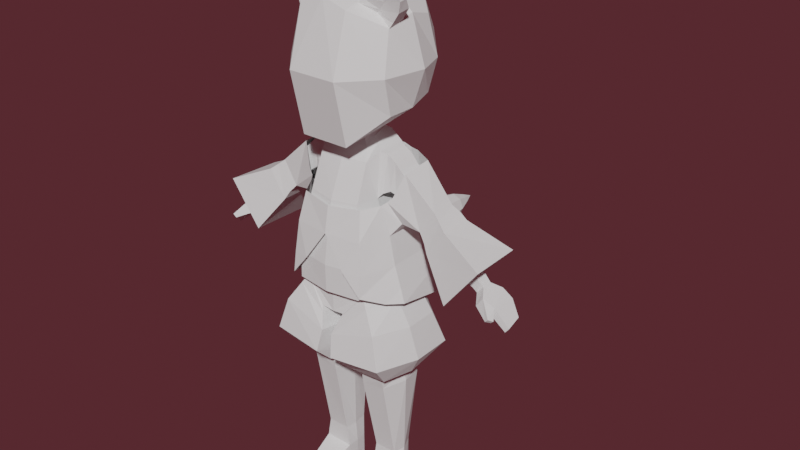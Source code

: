# Source: born_practice_set.blend  (saved by Blender 2.91.10; exported with 4.5.12 LTS)
import bpy
from mathutils import Matrix  # noqa: F401  (used for matrix-valued properties, if any)

bpy.ops.wm.read_factory_settings(use_empty=True)
scene = bpy.context.scene
scene.name = 'Scene'

# ---- collections
col_collection = bpy.data.collections.new('Collection'); scene.collection.children.link(col_collection)

# ---- world
world_world = bpy.data.worlds.new('World'); scene.world = world_world
world_world.use_nodes = True; world_world.node_tree.nodes.clear()
_N = world_world.node_tree.nodes; _L = world_world.node_tree.links
n0 = _N.new('ShaderNodeOutputWorld'); n0.name = 'World Output'; n0.location = (300, 300)
n1 = _N.new('ShaderNodeBackground'); n1.name = 'Background'; n1.location = (10, 300)
n1.inputs[0].default_value = (0.5489, 0.1439, 0.1825, 1.0)
n1.inputs[1].default_value = 0.14
_L.new(n1.outputs[0], n0.inputs[0])
n0.is_active_output = True
world_world.color = (0.05088, 0.05088, 0.05088)
world_world.use_sun_shadow = False
world_world.sun_shadow_jitter_overblur = 0.0

# ---- meshes
me_cube = bpy.data.meshes.new('Cube')
me_cube.from_pydata([(0.1483, -1.184, -0.1541), (0.07135, -1.107, -0.3102), (0.07135, -1.45, -0.2943), (0.1425, -1.404, -0.1498), (0.09169, -1.168, 0.2187), (0.1483, -1.207, 0.1378), (0.1425, -1.408, 0.1466), (0.08714, -1.443, 0.2441), (0.07135, -1.287, -0.39), (0.1551, -1.288, -0.211), (0.1561, -1.293, 0.1914), (0.09012, -1.34, 0.3257), (0.1483, -1.184, 0.01579), (0.1482, -1.426, 0.01009), (0.1859, -1.292, 0.01579), (0.07924, -1.492, 0.006835), (0.07997, -1.129, -0.02395), (0.04722, -1.127, -0.02894), (0.03827, -1.124, -0.09189), (0.03375, -1.143, 0.05426), (0.1081, -1.064, -0.08387), (0.04022, -1.089, -0.01113), (0.03205, -1.08, -0.07983), (0.03414, -1.097, 0.06541), (0.1437, -0.6866, -0.1118), (0.1019, -0.6839, -0.3122), (0.1064, -0.6959, 0.1999), (0.0544, -1.045, 0.1459), (0.07487, -1.046, -0.1708), (0.111, -0.854, -0.09804), (0.08002, -0.8513, 0.1569), (0.08976, -0.855, -0.2909), (0.06778, -0.9601, 0.1539), (0.07853, -0.9438, -0.2519), (0.1029, -0.956, -0.1092), (0.04981, -1.092, 0.09073), (0.1065, -1.067, 0.05143), (0.09287, -0.9651, 0.03849), (0.1397, -0.6878, 0.1048), (0.105, -0.8536, 0.07694), (0.1542, -1.029, -0.08811), (0.1381, -0.9603, -0.09103), (0.1541, -1.03, 0.04548), (0.1302, -0.9671, 0.04624), (0.4063, -0.7822, -0.05249), (0.3885, -0.76, -0.05704), (0.4066, -0.7821, 0.006559), (0.387, -0.7621, 0.00542), (0.2671, -0.8547, 0.02927), (0.2263, -0.8981, 0.04222), (0.2269, -0.8965, -0.07477), (0.2689, -0.8523, -0.07548), (0.2499, -0.9357, -0.07024), (0.3021, -0.9025, -0.06773), (0.304, -0.9014, 0.03009), (0.2506, -0.9387, 0.03825), (0.4899, -0.6924, -0.05697), (0.4798, -0.6798, -0.06115), (0.4838, -0.7007, 0.04328), (0.4719, -0.6903, 0.04251), (0.4238, -0.766, -0.1039), (0.4285, -0.7638, 0.05609), (0.4082, -0.7409, 0.04974), (0.405, -0.7395, -0.1086), (0.1288, -0.7653, -0.09344), (0.09501, -0.7722, 0.1741), (0.09817, -0.7646, -0.3135), (0.1214, -0.767, 0.08799), (0.277, -0.92, -0.06879), (0.2767, -0.9188, 0.03025), (0.2464, -0.8813, 0.03289), (0.2471, -0.8727, -0.0723), (0.1174, -0.9728, 0.04384), (0.1246, -0.9671, -0.101), (0.134, -1.049, -0.08666), (0.1336, -1.051, 0.05003), (0.3827, -0.8076, 0.009427), (0.3582, -0.7813, 0.01212), (0.3838, -0.8061, -0.06172), (0.3613, -0.7774, -0.06288), (0.395, -0.7923, 0.01014), (0.3951, -0.7921, -0.05793), (0.3728, -0.7732, 0.0128), (0.3748, -0.7707, -0.05891), (0.05777, -0.495, 0.2156), (0.1526, -0.4952, 0.2341), (0.1302, -0.6868, -0.09295), (0.09721, -0.6836, -0.265), (0.1271, -0.6877, 0.07789), (0.1022, -0.6886, 0.1505), (0.01664, -0.6055, -0.09516), (0.03638, -0.6141, -0.2927), (0.01717, -0.5907, 0.04511), (0.05098, -0.6171, 0.1621), (0.1798, -0.5019, -0.3526), (0.2161, -0.4925, -0.09027), (0.2092, -0.4882, 0.1646), (0.005474, -0.4873, 0.04043), (0.02531, -0.4899, -0.3751), (0.006631, -0.4898, -0.1039), (0.1606, -0.4367, -0.2474), (0.186, -0.4386, -0.07219), (0.1662, -0.4473, 0.08874), (0.1382, -0.4532, 0.167), (0.05878, -0.4671, 0.164), (0.02889, -0.4396, 0.06789), (0.03085, -0.4296, -0.2509), (0.01401, -0.434, -0.08129), (0.009166, -0.5456, 0.04826), (0.06504, -0.5588, 0.19), (0.1829, -0.5831, 0.1117), (0.1413, -0.5772, 0.1904), (0.006399, -0.5443, -0.1073), (0.1882, -0.5856, -0.09645), (0.01638, -0.5546, -0.3451), (0.1535, -0.5959, -0.3244), (0.1247, -0.1296, -0.07817), (0.1319, -0.1296, -0.004152), (0.1148, -0.1316, 0.07605), (0.05781, -0.1333, 0.07104), (0.05812, -0.1313, -0.08072), (0.05316, -0.1313, -0.01031), (0.0546, -0.4194, -0.188), (0.1257, -0.4194, -0.1853), (0.1339, -0.4267, 0.07178), (0.06057, -0.4277, 0.07303), (0.1439, -0.4282, -0.03801), (0.04253, -0.4224, -0.04443), (0.1357, -0.0009557, -0.0673), (0.1345, -0.0009557, -0.003791), (0.1178, -0.0009557, 0.06608), (0.05382, -0.0009557, 0.06114), (0.04863, -0.0009557, -0.06979), (0.04879, -0.0009557, -0.009885), (0.04863, -0.06798, -0.08029), (0.1357, -0.06798, -0.07781), (0.04879, -0.06798, -0.009885), (0.1345, -0.06798, -0.003791), (0.1178, -0.06798, 0.06608), (0.05382, -0.06798, 0.06114), (0.05374, -0.03822, -0.2133), (0.05374, -0.0009557, -0.2133), (0.1292, -0.0009557, -0.2109), (0.1292, -0.03822, -0.2109), (0.4505, -0.7415, -0.07732), (0.4394, -0.7248, 0.06569), (0.4534, -0.7389, 0.07136), (0.438, -0.7237, -0.08135), (0.4568, -0.7129, -0.122), (0.4476, -0.7185, -0.1472), (0.4571, -0.728, -0.1501), (0.4647, -0.7201, -0.1235), (0.1242, -0.377, -0.1707), (0.05097, -0.3707, 0.1005), (0.1483, -0.3789, -0.02949), (0.03944, -0.3696, -0.0399), (0.05259, -0.3687, -0.1739), (0.1364, -0.3752, 0.0996), (0.1455, -0.6532, 0.08907), (0.1453, -0.6604, -0.09386), (0.1238, -0.6269, 0.1726), (0.1156, -0.6549, -0.2845), (0.01352, -0.5868, -0.09886), (0.03136, -0.5991, -0.3058), (0.05484, -0.6011, 0.1697), (0.01482, -0.5775, 0.04604), (0.03147, -1.131, 0.0534), (0.0292, -1.112, -0.08899), (0.03685, -1.12, -0.0216), (0.05913, -1.081, -0.03869), (0.04504, -1.07, -0.09882), (0.0519, -1.067, 0.1262), (0.1432, -0.4099, -0.03575), (0.05384, -0.4018, -0.1854), (0.04877, -0.4092, -0.04262), (0.1246, -0.4007, -0.1821), (0.07352, -1.459, -0.2112), (0.1425, -1.401, -0.1498), (0.1458, -1.414, -0.05524), (0.07602, -1.472, -0.1162), (0.1714, -1.444, -0.1474), (0.1024, -1.495, -0.1987), (0.1757, -1.451, -0.08361), (0.1062, -1.502, -0.1365), (0.1818, -1.475, -0.1621), (0.1343, -1.509, -0.1914), (0.1837, -1.479, -0.1216), (0.1365, -1.514, -0.1533), (0.1801, -1.494, -0.174), (0.1591, -1.511, -0.1888), (0.1808, -1.497, -0.1528), (0.1597, -1.514, -0.1676), (0.1069, -1.432, -0.1525), (0.1076, -1.444, -0.06666), (0.1374, -1.468, -0.1645), (0.1383, -1.478, -0.09288), (0.1586, -1.491, -0.1748), (0.1578, -1.498, -0.1211), (0.174, -1.508, -0.1801), (0.1747, -1.511, -0.1589), (0.0867, -1.483, -0.1223), (0.1564, -1.428, -0.06425), (0.1528, -1.418, -0.1438), (0.08388, -1.474, -0.2023), (0.1179, -1.445, -0.1568), (0.1185, -1.456, -0.0749), (0.01691, -0.728, 0.1442), (0.01196, -0.716, 0.1442), (0.02827, -0.7563, 0.3469), (0.03999, -0.728, 0.3469), (0.03607, -0.764, 0.4879), (0.03607, -0.6919, 0.4879), (0.01676, -0.728, 0.8637), (0.03419, -0.7637, 0.6296), (0.02419, -0.728, 0.2408), (0.01196, -0.7399, 0.1442), (0.02827, -0.6997, 0.3469), (0.05101, -0.728, 0.4879), (0.01185, -0.7161, 0.8637), (0.01185, -0.7398, 0.8637), (0.03419, -0.6953, 0.6296), (0.04835, -0.7295, 0.6296), (0.0171, -0.7109, 0.2408), (0.0171, -0.7451, 0.2408), (0.0255, -0.7025, 0.7674), (0.03606, -0.728, 0.7674), (0.0255, -0.7535, 0.7674), (0.09228, -0.9426, -0.1282), (0.08901, -0.9528, 0.06571), (0.09093, -1.072, 0.06947), (0.09022, -1.069, -0.09986), (-0.1483, -1.184, -0.1541), (-0.07135, -1.107, -0.3102), (-0.07135, -1.45, -0.2943), (-0.1425, -1.404, -0.1498), (-0.09169, -1.168, 0.2187), (-0.1483, -1.207, 0.1378), (-0.1425, -1.408, 0.1466), (-0.08714, -1.443, 0.2441), (-0.07135, -1.287, -0.39), (-0.1551, -1.288, -0.211), (-0.1561, -1.293, 0.1914), (-0.09012, -1.34, 0.3257), (-0.1483, -1.184, 0.01579), (-0.1482, -1.426, 0.01009), (-0.1859, -1.292, 0.01579), (-0.07924, -1.492, 0.006835), (-0.07997, -1.129, -0.02395), (-0.04722, -1.127, -0.02894), (-0.03827, -1.124, -0.09189), (-0.03375, -1.143, 0.05426), (-0.1081, -1.064, -0.08387), (-0.04022, -1.089, -0.01113), (-0.03205, -1.08, -0.07983), (-0.03414, -1.097, 0.06541), (-0.1437, -0.6866, -0.1118), (-0.1019, -0.6839, -0.3122), (-0.1064, -0.6959, 0.1999), (-0.0544, -1.045, 0.1459), (-0.07487, -1.046, -0.1708), (-0.111, -0.854, -0.09804), (-0.08002, -0.8513, 0.1569), (-0.08976, -0.855, -0.2909), (-0.06778, -0.9601, 0.1539), (-0.07853, -0.9438, -0.2519), (-0.1029, -0.956, -0.1092), (-0.04981, -1.092, 0.09073), (-0.1065, -1.067, 0.05143), (-0.09287, -0.9651, 0.03849), (-0.1397, -0.6878, 0.1048), (-0.105, -0.8536, 0.07694), (-0.1542, -1.029, -0.08811), (-0.1381, -0.9603, -0.09103), (-0.1541, -1.03, 0.04548), (-0.1302, -0.9671, 0.04624), (-0.4063, -0.7822, -0.05249), (-0.3885, -0.76, -0.05704), (-0.4066, -0.7821, 0.006559), (-0.387, -0.7621, 0.00542), (-0.2671, -0.8547, 0.02927), (-0.2263, -0.8981, 0.04222), (-0.2269, -0.8965, -0.07477), (-0.2689, -0.8523, -0.07548), (-0.2499, -0.9357, -0.07024), (-0.3021, -0.9025, -0.06773), (-0.304, -0.9014, 0.03009), (-0.2506, -0.9387, 0.03825), (-0.4899, -0.6924, -0.05697), (-0.4798, -0.6798, -0.06115), (-0.4838, -0.7007, 0.04328), (-0.4719, -0.6903, 0.04251), (-0.4238, -0.766, -0.1039), (-0.4285, -0.7638, 0.05609), (-0.4082, -0.7409, 0.04974), (-0.405, -0.7395, -0.1086), (-0.1288, -0.7653, -0.09344), (-0.09501, -0.7722, 0.1741), (-0.09817, -0.7646, -0.3135), (-0.1214, -0.767, 0.08799), (-0.277, -0.92, -0.06879), (-0.2767, -0.9188, 0.03025), (-0.2464, -0.8813, 0.03289), (-0.2471, -0.8727, -0.0723), (-0.1174, -0.9728, 0.04384), (-0.1246, -0.9671, -0.101), (-0.134, -1.049, -0.08666), (-0.1336, -1.051, 0.05003), (-0.3827, -0.8076, 0.009427), (-0.3582, -0.7813, 0.01212), (-0.3838, -0.8061, -0.06172), (-0.3613, -0.7774, -0.06288), (-0.395, -0.7923, 0.01014), (-0.3951, -0.7921, -0.05793), (-0.3728, -0.7732, 0.0128), (-0.3748, -0.7707, -0.05891), (-0.05777, -0.495, 0.2156), (-0.1526, -0.4952, 0.2341), (-0.1302, -0.6868, -0.09295), (-0.09721, -0.6836, -0.265), (-0.1271, -0.6877, 0.07789), (-0.1022, -0.6886, 0.1505), (-0.01664, -0.6055, -0.09516), (-0.03638, -0.6141, -0.2927), (-0.01717, -0.5907, 0.04511), (-0.05098, -0.6171, 0.1621), (-0.1798, -0.5019, -0.3526), (-0.2161, -0.4925, -0.09027), (-0.2092, -0.4882, 0.1646), (-0.005474, -0.4873, 0.04043), (-0.02531, -0.4899, -0.3751), (-0.006631, -0.4898, -0.1039), (-0.1606, -0.4367, -0.2474), (-0.186, -0.4386, -0.07219), (-0.1662, -0.4473, 0.08874), (-0.1382, -0.4532, 0.167), (-0.05878, -0.4671, 0.164), (-0.02889, -0.4396, 0.06789), (-0.03085, -0.4296, -0.2509), (-0.01401, -0.434, -0.08129), (-0.009166, -0.5456, 0.04826), (-0.06504, -0.5588, 0.19), (-0.1829, -0.5831, 0.1117), (-0.1413, -0.5772, 0.1904), (-0.006399, -0.5443, -0.1073), (-0.1882, -0.5856, -0.09645), (-0.01638, -0.5546, -0.3451), (-0.1535, -0.5959, -0.3244), (-0.1247, -0.1296, -0.07817), (-0.1319, -0.1296, -0.004152), (-0.1148, -0.1316, 0.07605), (-0.05781, -0.1333, 0.07104), (-0.05812, -0.1313, -0.08072), (-0.05316, -0.1313, -0.01031), (-0.0546, -0.4194, -0.188), (-0.1257, -0.4194, -0.1853), (-0.1339, -0.4267, 0.07178), (-0.06057, -0.4277, 0.07303), (-0.1439, -0.4282, -0.03801), (-0.04253, -0.4224, -0.04443), (-0.1357, -0.0009557, -0.0673), (-0.1345, -0.0009557, -0.003791), (-0.1178, -0.0009557, 0.06608), (-0.05382, -0.0009557, 0.06114), (-0.04863, -0.0009557, -0.06979), (-0.04879, -0.0009557, -0.009885), (-0.04863, -0.06798, -0.08029), (-0.1357, -0.06798, -0.07781), (-0.04879, -0.06798, -0.009885), (-0.1345, -0.06798, -0.003791), (-0.1178, -0.06798, 0.06608), (-0.05382, -0.06798, 0.06114), (-0.05374, -0.03822, -0.2133), (-0.05374, -0.0009557, -0.2133), (-0.1292, -0.0009557, -0.2109), (-0.1292, -0.03822, -0.2109), (-0.4505, -0.7415, -0.07732), (-0.4394, -0.7248, 0.06569), (-0.4534, -0.7389, 0.07136), (-0.438, -0.7237, -0.08135), (-0.4568, -0.7129, -0.122), (-0.4476, -0.7185, -0.1472), (-0.4571, -0.728, -0.1501), (-0.4647, -0.7201, -0.1235), (-0.1242, -0.377, -0.1707), (-0.05097, -0.3707, 0.1005), (-0.1483, -0.3789, -0.02949), (-0.03944, -0.3696, -0.0399), (-0.05259, -0.3687, -0.1739), (-0.1364, -0.3752, 0.0996), (-0.1455, -0.6532, 0.08907), (-0.1453, -0.6604, -0.09386), (-0.1238, -0.6269, 0.1726), (-0.1156, -0.6549, -0.2845), (-0.01352, -0.5868, -0.09886), (-0.03136, -0.5991, -0.3058), (-0.05484, -0.6011, 0.1697), (-0.01482, -0.5775, 0.04604), (-0.03147, -1.131, 0.0534), (-0.0292, -1.112, -0.08899), (-0.03685, -1.12, -0.0216), (-0.05913, -1.081, -0.03869), (-0.04504, -1.07, -0.09882), (-0.0519, -1.067, 0.1262), (-0.1432, -0.4099, -0.03575), (-0.05384, -0.4018, -0.1854), (-0.04877, -0.4092, -0.04262), (-0.1246, -0.4007, -0.1821), (-0.07352, -1.459, -0.2112), (-0.1425, -1.401, -0.1498), (-0.1458, -1.414, -0.05524), (-0.07602, -1.472, -0.1162), (-0.1714, -1.444, -0.1474), (-0.1024, -1.495, -0.1987), (-0.1757, -1.451, -0.08361), (-0.1062, -1.502, -0.1365), (-0.1818, -1.475, -0.1621), (-0.1343, -1.509, -0.1914), (-0.1837, -1.479, -0.1216), (-0.1365, -1.514, -0.1533), (-0.1801, -1.494, -0.174), (-0.1591, -1.511, -0.1888), (-0.1808, -1.497, -0.1528), (-0.1597, -1.514, -0.1676), (-0.1069, -1.432, -0.1525), (-0.1076, -1.444, -0.06666), (-0.1374, -1.468, -0.1645), (-0.1383, -1.478, -0.09288), (-0.1586, -1.491, -0.1748), (-0.1578, -1.498, -0.1211), (-0.174, -1.508, -0.1801), (-0.1747, -1.511, -0.1589), (-0.0867, -1.483, -0.1223), (-0.1564, -1.428, -0.06425), (-0.1528, -1.418, -0.1438), (-0.08388, -1.474, -0.2023), (-0.1179, -1.445, -0.1568), (-0.1185, -1.456, -0.0749), (-0.01691, -0.728, 0.1442), (-0.01196, -0.716, 0.1442), (-0.02827, -0.7563, 0.3469), (-0.03999, -0.728, 0.3469), (-0.03607, -0.764, 0.4879), (-0.03607, -0.6919, 0.4879), (-0.01676, -0.728, 0.8637), (-0.03419, -0.7637, 0.6296), (-0.02419, -0.728, 0.2408), (0.0, -1.34, 0.3257), (0.0, -1.287, -0.39), (0.0, -1.168, 0.2187), (0.0, -1.465, 0.2441), (0.0, -1.107, -0.3102), (0.0, -1.472, -0.2943), (0.0, -1.514, 0.006835), (0.0, -0.6945, 0.2225), (0.0, -1.123, -0.1108), (0.0, -1.148, 0.07323), (0.0, -1.101, 0.08561), (0.0, -1.077, -0.0858), (0.0, -0.5866, 0.04358), (0.0, -0.6812, -0.3366), (0.0, -1.044, -0.189), (0.0, -1.042, 0.1523), (0.0, -0.8551, -0.3128), (0.0, -0.8492, 0.1665), (0.0, -0.955, 0.1598), (0.0, -0.9381, -0.2777), (0.0, -0.5939, -0.1009), (0.0, -1.093, 0.1053), (0.0, -0.7609, -0.3399), (0.0, -0.7653, 0.2018), (0.0, -0.6814, -0.2842), (0.0, -0.6795, 0.1795), (0.0, -0.6089, -0.2877), (0.0, -0.619, 0.176), (0.0, -1.114, -0.09463), (0.0, -1.136, 0.07108), (0.0, -1.069, -0.1086), (0.0, -1.066, 0.1271), (0.0, -0.7449, 0.1442), (0.0, -0.728, 0.9375), (0.0, -0.7111, 0.1442), (-0.01196, -0.7399, 0.1442), (0.0, -0.768, 0.3469), (0.0, -0.688, 0.3469), (-0.02827, -0.6997, 0.3469), (0.0, -0.677, 0.4879), (-0.05101, -0.728, 0.4879), (0.0, -0.779, 0.4879), (0.0, -0.7112, 0.8637), (-0.01185, -0.7161, 0.8637), (-0.01185, -0.7398, 0.8637), (0.0, -0.7447, 0.8637), (0.0, -0.7779, 0.6296), (0.0, -0.6812, 0.6296), (-0.03419, -0.6953, 0.6296), (-0.04835, -0.7295, 0.6296), (0.0, -0.7522, 0.2408), (0.0, -0.7038, 0.2408), (-0.0171, -0.7109, 0.2408), (-0.0171, -0.7451, 0.2408), (0.0, -0.6919, 0.7674), (-0.0255, -0.7025, 0.7674), (-0.03606, -0.728, 0.7674), (-0.0255, -0.7535, 0.7674), (0.0, -0.764, 0.7674), (-0.09228, -0.9426, -0.1282), (-0.08901, -0.9528, 0.06571), (-0.09093, -1.072, 0.06947), (-0.09022, -1.069, -0.09986)], [], [(16, 12, 0, 1), (8, 2, 451, 447), (446, 449, 7, 11), (12, 14, 9, 0), (8, 1, 0, 9), (15, 452, 451, 2), (10, 5, 4, 11), (14, 13, 3, 9), (6, 10, 11, 7), (2, 8, 9, 3), (448, 446, 11, 4), (1, 8, 447, 450), (13, 15, 2, 3), (475, 166, 23, 456), (4, 16, 17, 19), (6, 7, 15, 13), (10, 6, 13, 14), (7, 449, 452, 15), (5, 10, 14, 12), (4, 5, 12, 16), (454, 18, 1, 450), (18, 17, 16, 1), (167, 474, 457, 22), (448, 4, 19, 455), (66, 468, 459, 25), (65, 67, 38, 26), (168, 167, 22, 21), (166, 168, 21, 23), (38, 24, 86, 88), (25, 459, 470, 87), (469, 65, 26, 453), (64, 66, 25, 24), (169, 170, 28, 230), (456, 23, 35, 467), (35, 169, 230, 229), (170, 476, 460, 28), (464, 32, 30, 463), (32, 228, 39, 30), (33, 465, 462, 31), (28, 460, 465, 33), (27, 229, 228, 32), (461, 27, 32, 464), (20, 230, 227, 34), (43, 42, 55, 49), (74, 73, 41, 40), (73, 72, 43, 41), (39, 228, 227, 29), (67, 39, 29, 64), (26, 38, 88, 89), (477, 171, 27, 461), (75, 74, 40, 42), (72, 75, 42, 43), (82, 80, 46, 47), (42, 40, 52, 55), (41, 43, 49, 50), (146, 144, 56, 58), (80, 81, 44, 46), (83, 82, 47, 45), (81, 83, 45, 44), (40, 41, 50, 52), (68, 69, 55, 52), (69, 70, 49, 55), (71, 68, 52, 50), (70, 71, 50, 49), (54, 76, 77, 48), (59, 58, 56, 57), (147, 145, 59, 57), (144, 147, 57, 56), (145, 146, 58, 59), (47, 46, 61, 62), (44, 45, 63, 60), (45, 47, 62, 63), (46, 44, 60, 61), (38, 67, 64, 24), (29, 31, 66, 64), (463, 30, 65, 469), (30, 39, 67, 65), (31, 462, 468, 66), (48, 51, 71, 70), (51, 53, 68, 71), (54, 48, 70, 69), (53, 54, 69, 68), (37, 36, 75, 72), (36, 20, 74, 75), (34, 37, 72, 73), (20, 34, 73, 74), (78, 53, 51, 79), (79, 51, 48, 77), (53, 78, 76, 54), (78, 79, 83, 81), (79, 77, 82, 83), (76, 78, 81, 80), (77, 76, 80, 82), (109, 111, 85, 84), (87, 470, 472, 91), (111, 110, 96, 85), (453, 26, 89, 471), (24, 25, 87, 86), (466, 90, 91, 472), (473, 93, 92, 458), (458, 92, 90, 466), (471, 89, 93, 473), (108, 109, 84, 97), (99, 97, 105, 107), (95, 94, 100, 101), (85, 96, 102, 103), (112, 108, 97, 99), (110, 113, 95, 96), (114, 112, 99, 98), (113, 115, 94, 95), (115, 114, 98, 94), (102, 124, 103), (153, 157, 118, 119), (84, 85, 103, 104), (98, 99, 107, 106), (96, 95, 101, 102), (94, 98, 106, 100), (97, 84, 104, 105), (86, 87, 161, 159), (91, 90, 162, 163), (88, 86, 159, 158), (90, 92, 165, 162), (92, 93, 164, 165), (89, 88, 158, 160), (134, 136, 133, 132), (128, 135, 143, 142), (152, 156, 120, 116), (154, 152, 116, 117), (155, 153, 119, 121), (156, 155, 121, 120), (102, 101, 126, 124), (106, 107, 127, 122), (107, 105, 125, 127), (101, 100, 123, 126), (100, 106, 122, 123), (124, 125, 104, 103), (130, 129, 133, 131), (129, 128, 132, 133), (138, 137, 129, 130), (136, 139, 131, 133), (139, 138, 130, 131), (137, 135, 128, 129), (117, 116, 135, 137), (119, 118, 138, 139), (121, 119, 139, 136), (118, 117, 137, 138), (116, 120, 134, 135), (120, 121, 136, 134), (143, 140, 141, 142), (135, 134, 140, 143), (132, 128, 142, 141), (134, 132, 141, 140), (62, 61, 146, 145), (144, 60, 150, 151), (63, 62, 145, 147), (61, 60, 144, 146), (150, 149, 148, 151), (147, 144, 151, 148), (60, 63, 149, 150), (63, 147, 148, 149), (125, 105, 104), (125, 124, 157, 153), (123, 122, 173, 175), (126, 123, 175, 172), (127, 125, 174), (122, 127, 174, 173), (124, 172, 154, 157), (157, 154, 117, 118), (160, 164, 93, 89), (163, 161, 87, 91), (159, 161, 115, 113), (160, 158, 110, 111), (158, 159, 113, 110), (161, 163, 114, 115), (163, 162, 112, 114), (164, 160, 111, 109), (162, 165, 108, 112), (165, 164, 109, 108), (19, 17, 168, 166), (17, 18, 167, 168), (18, 454, 474, 167), (455, 19, 166, 475), (467, 35, 171, 477), (22, 457, 476, 170), (23, 21, 169, 35), (21, 22, 170, 169), (174, 125, 153, 155), (173, 174, 155, 156), (175, 173, 156, 152), (172, 124, 126), (172, 175, 152, 154), (195, 183, 187, 197), (205, 200, 183, 195), (202, 201, 182, 180), (200, 203, 181, 183), (204, 202, 180, 194), (187, 185, 189, 191), (180, 182, 186, 184), (183, 181, 185, 187), (194, 180, 184, 196), (199, 191, 189, 198), (196, 184, 188, 198), (197, 187, 191, 199), (184, 186, 190, 188), (186, 197, 199, 190), (185, 196, 198, 189), (190, 199, 198, 188), (181, 194, 196, 185), (203, 204, 194, 181), (201, 205, 195, 182), (182, 195, 197, 186), (178, 193, 205, 201), (176, 192, 204, 203), (192, 177, 202, 204), (179, 176, 203, 200), (177, 178, 201, 202), (193, 179, 200, 205), (223, 215, 206, 214), (214, 206, 207, 222), (222, 207, 480, 497), (211, 216, 483, 485), (217, 209, 216, 211), (210, 208, 209, 217), (487, 482, 208, 210), (492, 487, 210, 213), (213, 210, 217, 221), (221, 217, 211, 220), (220, 211, 485, 493), (479, 212, 218), (479, 219, 212), (226, 213, 221, 225), (504, 492, 213, 226), (209, 214, 222, 216), (208, 223, 214, 209), (482, 496, 223, 208), (219, 226, 225, 212), (212, 225, 224, 218), (223, 496, 478, 215), (479, 491, 219), (479, 218, 488), (224, 225, 221, 220), (500, 224, 220, 493), (483, 216, 222, 497), (488, 218, 224, 500), (219, 491, 504, 226), (229, 230, 20, 36), (227, 230, 28, 33), (227, 33, 31, 29), (227, 228, 37, 34), (229, 27, 171, 35), (228, 229, 36, 37), (215, 478, 480, 207, 206), (247, 232, 231, 243), (239, 447, 451, 233), (446, 242, 238, 449), (243, 231, 240, 245), (239, 240, 231, 232), (246, 233, 451, 452), (241, 242, 235, 236), (245, 240, 234, 244), (237, 238, 242, 241), (233, 234, 240, 239), (448, 235, 242, 446), (232, 450, 447, 239), (244, 234, 233, 246), (475, 456, 254, 397), (235, 250, 248, 247), (237, 244, 246, 238), (241, 245, 244, 237), (238, 246, 452, 449), (236, 243, 245, 241), (235, 247, 243, 236), (454, 450, 232, 249), (249, 232, 247, 248), (398, 253, 457, 474), (448, 455, 250, 235), (297, 256, 459, 468), (296, 257, 269, 298), (399, 252, 253, 398), (397, 254, 252, 399), (269, 319, 317, 255), (256, 318, 470, 459), (469, 453, 257, 296), (295, 255, 256, 297), (400, 508, 259, 401), (456, 467, 266, 254), (266, 507, 508, 400), (401, 259, 460, 476), (464, 463, 261, 263), (263, 261, 270, 506), (264, 262, 462, 465), (259, 264, 465, 460), (258, 263, 506, 507), (461, 464, 263, 258), (251, 265, 505, 508), (274, 280, 286, 273), (305, 271, 272, 304), (304, 272, 274, 303), (270, 260, 505, 506), (298, 295, 260, 270), (257, 320, 319, 269), (477, 461, 258, 402), (306, 273, 271, 305), (303, 274, 273, 306), (313, 278, 277, 311), (273, 286, 283, 271), (272, 281, 280, 274), (377, 289, 287, 375), (311, 277, 275, 312), (314, 276, 278, 313), (312, 275, 276, 314), (271, 283, 281, 272), (299, 283, 286, 300), (300, 286, 280, 301), (302, 281, 283, 299), (301, 280, 281, 302), (285, 279, 308, 307), (290, 288, 287, 289), (378, 288, 290, 376), (375, 287, 288, 378), (376, 290, 289, 377), (278, 293, 292, 277), (275, 291, 294, 276), (276, 294, 293, 278), (277, 292, 291, 275), (269, 255, 295, 298), (260, 295, 297, 262), (463, 469, 296, 261), (261, 296, 298, 270), (262, 297, 468, 462), (279, 301, 302, 282), (282, 302, 299, 284), (285, 300, 301, 279), (284, 299, 300, 285), (268, 303, 306, 267), (267, 306, 305, 251), (265, 304, 303, 268), (251, 305, 304, 265), (309, 310, 282, 284), (310, 308, 279, 282), (284, 285, 307, 309), (309, 312, 314, 310), (310, 314, 313, 308), (307, 311, 312, 309), (308, 313, 311, 307), (340, 315, 316, 342), (318, 322, 472, 470), (342, 316, 327, 341), (453, 471, 320, 257), (255, 317, 318, 256), (466, 472, 322, 321), (473, 458, 323, 324), (458, 466, 321, 323), (471, 473, 324, 320), (339, 328, 315, 340), (330, 338, 336, 328), (326, 332, 331, 325), (316, 334, 333, 327), (343, 330, 328, 339), (341, 327, 326, 344), (345, 329, 330, 343), (344, 326, 325, 346), (346, 325, 329, 345), (333, 334, 355), (384, 350, 349, 388), (315, 335, 334, 316), (329, 337, 338, 330), (327, 333, 332, 326), (325, 331, 337, 329), (328, 336, 335, 315), (317, 390, 392, 318), (322, 394, 393, 321), (319, 389, 390, 317), (321, 393, 396, 323), (323, 396, 395, 324), (320, 391, 389, 319), (365, 363, 364, 367), (359, 373, 374, 366), (383, 347, 351, 387), (385, 348, 347, 383), (386, 352, 350, 384), (387, 351, 352, 386), (333, 355, 357, 332), (337, 353, 358, 338), (338, 358, 356, 336), (332, 357, 354, 331), (331, 354, 353, 337), (355, 334, 335, 356), (361, 362, 364, 360), (360, 364, 363, 359), (369, 361, 360, 368), (367, 364, 362, 370), (370, 362, 361, 369), (368, 360, 359, 366), (348, 368, 366, 347), (350, 370, 369, 349), (352, 367, 370, 350), (349, 369, 368, 348), (347, 366, 365, 351), (351, 365, 367, 352), (374, 373, 372, 371), (366, 374, 371, 365), (363, 372, 373, 359), (365, 371, 372, 363), (293, 376, 377, 292), (375, 382, 381, 291), (294, 378, 376, 293), (292, 377, 375, 291), (381, 382, 379, 380), (378, 379, 382, 375), (291, 381, 380, 294), (294, 380, 379, 378), (356, 335, 336), (356, 384, 388, 355), (354, 406, 404, 353), (357, 403, 406, 354), (358, 405, 356), (353, 404, 405, 358), (355, 388, 385, 403), (388, 349, 348, 385), (391, 320, 324, 395), (394, 322, 318, 392), (390, 344, 346, 392), (391, 342, 341, 389), (389, 341, 344, 390), (392, 346, 345, 394), (394, 345, 343, 393), (395, 340, 342, 391), (393, 343, 339, 396), (396, 339, 340, 395), (250, 397, 399, 248), (248, 399, 398, 249), (249, 398, 474, 454), (455, 475, 397, 250), (467, 477, 402, 266), (253, 401, 476, 457), (254, 266, 400, 252), (252, 400, 401, 253), (405, 386, 384, 356), (404, 387, 386, 405), (406, 383, 387, 404), (403, 357, 355), (403, 385, 383, 406), (426, 428, 418, 414), (436, 426, 414, 431), (433, 411, 413, 432), (431, 414, 412, 434), (435, 425, 411, 433), (418, 422, 420, 416), (411, 415, 417, 413), (414, 418, 416, 412), (425, 427, 415, 411), (430, 429, 420, 422), (427, 429, 419, 415), (428, 430, 422, 418), (415, 419, 421, 417), (417, 421, 430, 428), (416, 420, 429, 427), (421, 419, 429, 430), (412, 416, 427, 425), (434, 412, 425, 435), (432, 413, 426, 436), (413, 417, 428, 426), (409, 432, 436, 424), (407, 434, 435, 423), (423, 435, 433, 408), (410, 431, 434, 407), (408, 433, 432, 409), (424, 436, 431, 410), (499, 445, 437, 481), (445, 498, 438, 437), (498, 497, 480, 438), (442, 485, 483, 484), (486, 442, 484, 440), (441, 486, 440, 439), (487, 441, 439, 482), (492, 444, 441, 487), (444, 495, 486, 441), (495, 494, 442, 486), (494, 493, 485, 442), (479, 489, 443), (479, 443, 490), (503, 502, 495, 444), (504, 503, 444, 492), (440, 484, 498, 445), (439, 440, 445, 499), (482, 439, 499, 496), (490, 443, 502, 503), (443, 489, 501, 502), (499, 481, 478, 496), (479, 490, 491), (479, 488, 489), (501, 494, 495, 502), (500, 493, 494, 501), (483, 497, 498, 484), (488, 500, 501, 489), (490, 503, 504, 491), (507, 267, 251, 508), (505, 264, 259, 508), (505, 260, 262, 264), (505, 265, 268, 506), (507, 266, 402, 258), (506, 268, 267, 507), (481, 437, 438, 480, 478)])
_uv = me_cube.uv_layers.new(name='UVMap')
_uv.uv.foreach_set('vector', [0.3008, 0.625, 0.375, 0.6199, 0.375, 0.6707, 0.2957, 0.75, 0.5, 0.8293, 0.625, 0.8293, 0.625, 0.875, 0.5, 0.875, 0.5, 0.375, 0.625, 0.375, 0.625, 0.4309, 0.5, 0.4309, 0.375, 0.6199, 0.5, 0.6199, 0.5, 0.6707, 0.375, 0.6707, 0.5, 0.8293, 0.375, 0.8293, 0.375, 0.6707, 0.5, 0.6707, 0.6992, 0.625, 0.75, 0.625, 0.75, 0.75, 0.7043, 0.75, 0.5, 0.5691, 0.375, 0.5691, 0.375, 0.4309, 0.5, 0.4309, 0.5, 0.6199, 0.625, 0.6199, 0.625, 0.6707, 0.5, 0.6707, 0.625, 0.5691, 0.5, 0.5691, 0.5, 0.4309, 0.625, 0.4309, 0.625, 0.8293, 0.5, 0.8293, 0.5, 0.6707, 0.625, 0.6707, 0.375, 0.375, 0.5, 0.375, 0.5, 0.4309, 0.375, 0.4309, 0.375, 0.8293, 0.5, 0.8293, 0.5, 0.875, 0.375, 0.875, 0.625, 0.6199, 0.6992, 0.625, 0.7043, 0.75, 0.625, 0.6707, 0.25, 0.5828, 0.2699, 0.5837, 0.2699, 0.5837, 0.25, 0.5828, 0.3059, 0.5, 0.3008, 0.625, 0.2812, 0.625, 0.2699, 0.5837, 0.625, 0.5691, 0.6941, 0.5, 0.6992, 0.625, 0.625, 0.6199, 0.5, 0.5691, 0.625, 0.5691, 0.625, 0.6199, 0.5, 0.6199, 0.6941, 0.5, 0.75, 0.5, 0.75, 0.625, 0.6992, 0.625, 0.375, 0.5691, 0.5, 0.5691, 0.5, 0.6199, 0.375, 0.6199, 0.3059, 0.5, 0.375, 0.5691, 0.375, 0.6199, 0.3008, 0.625, 0.25, 0.6569, 0.271, 0.6588, 0.2957, 0.75, 0.25, 0.75, 0.271, 0.6588, 0.2812, 0.625, 0.3008, 0.625, 0.2957, 0.75, 0.271, 0.6588, 0.25, 0.6569, 0.25, 0.6569, 0.271, 0.6588, 0.25, 0.5, 0.3059, 0.5, 0.2699, 0.5837, 0.25, 0.5828, 0.271, 0.6588, 0.25, 0.6569, 0.25, 0.6569, 0.271, 0.6588, 0.2699, 0.5837, 0.2747, 0.6012, 0.274, 0.5987, 0.2699, 0.5837, 0.2812, 0.625, 0.271, 0.6588, 0.271, 0.6588, 0.2812, 0.625, 0.2699, 0.5837, 0.2812, 0.625, 0.2812, 0.625, 0.2699, 0.5837, 0.274, 0.5987, 0.2812, 0.625, 0.2812, 0.625, 0.274, 0.5987, 0.271, 0.6588, 0.25, 0.6569, 0.25, 0.6569, 0.271, 0.6588, 0.25, 0.5828, 0.2699, 0.5837, 0.2699, 0.5837, 0.25, 0.5828, 0.2812, 0.625, 0.271, 0.6588, 0.271, 0.6588, 0.2812, 0.625, 0.2812, 0.625, 0.271, 0.6588, 0.271, 0.6588, 0.2812, 0.625, 0.25, 0.5828, 0.2699, 0.5837, 0.2699, 0.5837, 0.25, 0.5828, 0.2711, 0.5882, 0.2812, 0.625, 0.2812, 0.625, 0.2742, 0.5996, 0.271, 0.6588, 0.25, 0.6569, 0.25, 0.6569, 0.271, 0.6588, 0.25, 0.5828, 0.2699, 0.5837, 0.2699, 0.5837, 0.25, 0.5828, 0.2699, 0.5837, 0.2754, 0.6039, 0.2754, 0.6038, 0.2699, 0.5837, 0.271, 0.6588, 0.25, 0.6569, 0.25, 0.6569, 0.271, 0.6588, 0.271, 0.6588, 0.25, 0.6569, 0.25, 0.6569, 0.271, 0.6588, 0.2699, 0.5837, 0.2737, 0.5976, 0.2732, 0.5958, 0.2699, 0.5837, 0.25, 0.5828, 0.2699, 0.5837, 0.2699, 0.5837, 0.25, 0.5828, 0.2812, 0.625, 0.276, 0.6422, 0.279, 0.6323, 0.2812, 0.625, 0.2754, 0.6039, 0.2754, 0.6038, 0.2754, 0.6038, 0.2754, 0.6039, 0.2812, 0.625, 0.2812, 0.625, 0.2812, 0.625, 0.2812, 0.625, 0.2812, 0.625, 0.2754, 0.6039, 0.2754, 0.6039, 0.2812, 0.625, 0.2754, 0.6038, 0.2754, 0.6039, 0.2812, 0.625, 0.2812, 0.625, 0.2747, 0.6012, 0.2754, 0.6038, 0.2812, 0.625, 0.2812, 0.625, 0.2699, 0.5837, 0.274, 0.5987, 0.274, 0.5987, 0.2699, 0.5837, 0.25, 0.5828, 0.2699, 0.5837, 0.2699, 0.5837, 0.25, 0.5828, 0.2754, 0.6038, 0.2812, 0.625, 0.2812, 0.625, 0.2754, 0.6038, 0.2754, 0.6039, 0.2754, 0.6038, 0.2754, 0.6038, 0.2754, 0.6039, 0.2754, 0.6039, 0.2754, 0.6038, 0.2754, 0.6038, 0.2754, 0.6039, 0.2754, 0.6038, 0.2812, 0.625, 0.2812, 0.625, 0.2754, 0.6038, 0.2812, 0.625, 0.2754, 0.6039, 0.2754, 0.6039, 0.2812, 0.625, 0.2754, 0.6038, 0.2812, 0.625, 0.2812, 0.625, 0.2754, 0.6038, 0.2754, 0.6038, 0.2812, 0.625, 0.2812, 0.625, 0.2754, 0.6038, 0.2812, 0.625, 0.2754, 0.6039, 0.2754, 0.6039, 0.2812, 0.625, 0.2812, 0.625, 0.2812, 0.625, 0.2812, 0.625, 0.2812, 0.625, 0.2812, 0.625, 0.2812, 0.625, 0.2812, 0.625, 0.2812, 0.625, 0.2812, 0.625, 0.2754, 0.6038, 0.2754, 0.6038, 0.2812, 0.625, 0.2754, 0.6038, 0.2754, 0.6039, 0.2754, 0.6039, 0.2754, 0.6038, 0.2812, 0.625, 0.2812, 0.625, 0.2812, 0.625, 0.2812, 0.625, 0.2754, 0.6039, 0.2812, 0.625, 0.2812, 0.625, 0.2754, 0.6039, 0.2754, 0.6038, 0.2754, 0.6038, 0.2754, 0.6039, 0.2754, 0.6039, 0.2754, 0.6039, 0.2754, 0.6038, 0.2812, 0.625, 0.2812, 0.625, 0.2812, 0.625, 0.2754, 0.6039, 0.2754, 0.6039, 0.2812, 0.625, 0.2812, 0.625, 0.2812, 0.625, 0.2812, 0.625, 0.2812, 0.625, 0.2754, 0.6039, 0.2754, 0.6038, 0.2754, 0.6038, 0.2754, 0.6039, 0.2754, 0.6039, 0.2754, 0.6038, 0.2754, 0.6038, 0.2754, 0.6039, 0.2812, 0.625, 0.2812, 0.625, 0.2812, 0.625, 0.2812, 0.625, 0.2812, 0.625, 0.2754, 0.6039, 0.2754, 0.6039, 0.2812, 0.625, 0.2754, 0.6038, 0.2812, 0.625, 0.2812, 0.625, 0.2754, 0.6038, 0.274, 0.5987, 0.2747, 0.6012, 0.2812, 0.625, 0.2812, 0.625, 0.2812, 0.625, 0.271, 0.6588, 0.271, 0.6588, 0.2812, 0.625, 0.25, 0.5828, 0.2699, 0.5837, 0.2699, 0.5837, 0.25, 0.5828, 0.2699, 0.5837, 0.2754, 0.6038, 0.2747, 0.6012, 0.2699, 0.5837, 0.271, 0.6588, 0.25, 0.6569, 0.25, 0.6569, 0.271, 0.6588, 0.2754, 0.6039, 0.2812, 0.625, 0.2812, 0.625, 0.2754, 0.6039, 0.2812, 0.625, 0.2812, 0.625, 0.2812, 0.625, 0.2812, 0.625, 0.2754, 0.6038, 0.2754, 0.6039, 0.2754, 0.6039, 0.2754, 0.6038, 0.2812, 0.625, 0.2754, 0.6038, 0.2754, 0.6038, 0.2812, 0.625, 0.2754, 0.6039, 0.2754, 0.6038, 0.2754, 0.6038, 0.2754, 0.6039, 0.2754, 0.6038, 0.2812, 0.625, 0.2812, 0.625, 0.2754, 0.6038, 0.2812, 0.625, 0.2754, 0.6039, 0.2754, 0.6039, 0.2812, 0.625, 0.2812, 0.625, 0.2812, 0.625, 0.2812, 0.625, 0.2812, 0.625, 0.2812, 0.625, 0.2812, 0.625, 0.2812, 0.625, 0.2812, 0.625, 0.2812, 0.625, 0.2812, 0.625, 0.2754, 0.6039, 0.2754, 0.6039, 0.2812, 0.625, 0.2812, 0.625, 0.2754, 0.6038, 0.2754, 0.6038, 0.2812, 0.625, 0.2812, 0.625, 0.2812, 0.625, 0.2812, 0.625, 0.2812, 0.625, 0.2754, 0.6039, 0.2754, 0.6039, 0.2812, 0.625, 0.2754, 0.6038, 0.2812, 0.625, 0.2812, 0.625, 0.2754, 0.6038, 0.2754, 0.6039, 0.2754, 0.6038, 0.2754, 0.6038, 0.2754, 0.6039, 0.2699, 0.5837, 0.2699, 0.5837, 0.2699, 0.5837, 0.2699, 0.5837, 0.271, 0.6588, 0.25, 0.6569, 0.25, 0.6569, 0.271, 0.6588, 0.2699, 0.5837, 0.274, 0.5987, 0.274, 0.5987, 0.2699, 0.5837, 0.25, 0.5828, 0.2699, 0.5837, 0.2699, 0.5837, 0.25, 0.5828, 0.2812, 0.625, 0.271, 0.6588, 0.271, 0.6588, 0.2812, 0.625, 0.25, 0.625, 0.2812, 0.625, 0.271, 0.6588, 0.25, 0.6569, 0.25, 0.5828, 0.2699, 0.5837, 0.274, 0.5987, 0.25, 0.6004, 0.25, 0.6004, 0.274, 0.5987, 0.2812, 0.625, 0.25, 0.625, 0.25, 0.5828, 0.2699, 0.5837, 0.2699, 0.5837, 0.25, 0.5828, 0.274, 0.5987, 0.2699, 0.5837, 0.2699, 0.5837, 0.274, 0.5987, 0.2812, 0.625, 0.274, 0.5987, 0.274, 0.5987, 0.2812, 0.625, 0.2812, 0.625, 0.271, 0.6588, 0.271, 0.6588, 0.2812, 0.625, 0.2699, 0.5837, 0.274, 0.5987, 0.274, 0.5987, 0.2699, 0.5837, 0.2812, 0.625, 0.274, 0.5987, 0.274, 0.5987, 0.2812, 0.625, 0.274, 0.5987, 0.2812, 0.625, 0.2812, 0.625, 0.274, 0.5987, 0.271, 0.6588, 0.2812, 0.625, 0.2812, 0.625, 0.271, 0.6588, 0.2812, 0.625, 0.271, 0.6588, 0.271, 0.6588, 0.2812, 0.625, 0.271, 0.6588, 0.271, 0.6588, 0.271, 0.6588, 0.271, 0.6588, 0.274, 0.5987, 0.274, 0.5987, 0.2699, 0.5837, 0.274, 0.5987, 0.274, 0.5987, 0.274, 0.5987, 0.274, 0.5987, 0.2699, 0.5837, 0.2699, 0.5837, 0.2699, 0.5837, 0.2699, 0.5837, 0.271, 0.6588, 0.2812, 0.625, 0.2812, 0.625, 0.271, 0.6588, 0.274, 0.5987, 0.2812, 0.625, 0.2812, 0.625, 0.274, 0.5987, 0.271, 0.6588, 0.271, 0.6588, 0.271, 0.6588, 0.271, 0.6588, 0.274, 0.5987, 0.2699, 0.5837, 0.2699, 0.5837, 0.274, 0.5987, 0.2812, 0.625, 0.271, 0.6588, 0.271, 0.6588, 0.2812, 0.625, 0.271, 0.6588, 0.2812, 0.625, 0.2812, 0.625, 0.271, 0.6588, 0.274, 0.5987, 0.2812, 0.625, 0.2812, 0.625, 0.274, 0.5987, 0.2812, 0.625, 0.274, 0.5987, 0.274, 0.5987, 0.2812, 0.625, 0.274, 0.5987, 0.2699, 0.5837, 0.2699, 0.5837, 0.274, 0.5987, 0.2699, 0.5837, 0.274, 0.5987, 0.274, 0.5987, 0.2699, 0.5837, 0.271, 0.6588, 0.2812, 0.625, 0.2812, 0.625, 0.271, 0.6588, 0.271, 0.6588, 0.271, 0.6588, 0.271, 0.6588, 0.271, 0.6588, 0.271, 0.6588, 0.271, 0.6588, 0.271, 0.6588, 0.271, 0.6588, 0.2812, 0.625, 0.271, 0.6588, 0.271, 0.6588, 0.2812, 0.625, 0.2812, 0.625, 0.274, 0.5987, 0.274, 0.5987, 0.2812, 0.625, 0.271, 0.6588, 0.2812, 0.625, 0.2812, 0.625, 0.271, 0.6588, 0.274, 0.5987, 0.2812, 0.625, 0.2812, 0.625, 0.274, 0.5987, 0.271, 0.6588, 0.2812, 0.625, 0.2812, 0.625, 0.271, 0.6588, 0.2812, 0.625, 0.274, 0.5987, 0.274, 0.5987, 0.2812, 0.625, 0.2812, 0.625, 0.271, 0.6588, 0.271, 0.6588, 0.2812, 0.625, 0.271, 0.6588, 0.271, 0.6588, 0.271, 0.6588, 0.271, 0.6588, 0.274, 0.5987, 0.274, 0.5987, 0.2699, 0.5837, 0.2699, 0.5837, 0.274, 0.5987, 0.2812, 0.625, 0.2812, 0.625, 0.274, 0.5987, 0.2812, 0.625, 0.271, 0.6588, 0.271, 0.6588, 0.2812, 0.625, 0.274, 0.5987, 0.2812, 0.625, 0.2812, 0.625, 0.274, 0.5987, 0.2812, 0.625, 0.274, 0.5987, 0.274, 0.5987, 0.2812, 0.625, 0.274, 0.5987, 0.274, 0.5987, 0.274, 0.5987, 0.274, 0.5987, 0.2812, 0.625, 0.271, 0.6588, 0.271, 0.6588, 0.2812, 0.625, 0.2812, 0.625, 0.271, 0.6588, 0.271, 0.6588, 0.2812, 0.625, 0.274, 0.5987, 0.274, 0.5987, 0.274, 0.5987, 0.274, 0.5987, 0.2812, 0.625, 0.274, 0.5987, 0.274, 0.5987, 0.2812, 0.625, 0.274, 0.5987, 0.2812, 0.625, 0.2812, 0.625, 0.274, 0.5987, 0.271, 0.6588, 0.271, 0.6588, 0.271, 0.6588, 0.271, 0.6588, 0.271, 0.6588, 0.2812, 0.625, 0.2812, 0.625, 0.271, 0.6588, 0.271, 0.6588, 0.271, 0.6588, 0.271, 0.6588, 0.271, 0.6588, 0.271, 0.6588, 0.271, 0.6588, 0.271, 0.6588, 0.271, 0.6588, 0.271, 0.6588, 0.271, 0.6588, 0.271, 0.6588, 0.271, 0.6588, 0.271, 0.6588, 0.271, 0.6588, 0.271, 0.6588, 0.271, 0.6588, 0.2754, 0.6039, 0.2754, 0.6038, 0.2754, 0.6038, 0.2754, 0.6039, 0.2812, 0.625, 0.2812, 0.625, 0.2812, 0.625, 0.2812, 0.625, 0.2812, 0.625, 0.2754, 0.6039, 0.2754, 0.6039, 0.2812, 0.625, 0.2754, 0.6038, 0.2812, 0.625, 0.2812, 0.625, 0.2754, 0.6038, 0.2812, 0.625, 0.2812, 0.625, 0.2812, 0.625, 0.2812, 0.625, 0.2812, 0.625, 0.2812, 0.625, 0.2812, 0.625, 0.2812, 0.625, 0.2812, 0.625, 0.2812, 0.625, 0.2812, 0.625, 0.2812, 0.625, 0.2812, 0.625, 0.2812, 0.625, 0.2812, 0.625, 0.2812, 0.625, 0.274, 0.5987, 0.274, 0.5987, 0.2699, 0.5837, 0.274, 0.5987, 0.274, 0.5987, 0.274, 0.5987, 0.274, 0.5987, 0.271, 0.6588, 0.271, 0.6588, 0.271, 0.6588, 0.271, 0.6588, 0.2812, 0.625, 0.271, 0.6588, 0.271, 0.6588, 0.2812, 0.625, 0.2812, 0.625, 0.274, 0.5987, 0.2812, 0.625, 0.271, 0.6588, 0.2812, 0.625, 0.2812, 0.625, 0.271, 0.6588, 0.274, 0.5987, 0.2812, 0.625, 0.2812, 0.625, 0.274, 0.5987, 0.274, 0.5987, 0.2812, 0.625, 0.2812, 0.625, 0.274, 0.5987, 0.2699, 0.5837, 0.2699, 0.5837, 0.2699, 0.5837, 0.2699, 0.5837, 0.271, 0.6588, 0.271, 0.6588, 0.271, 0.6588, 0.271, 0.6588, 0.2812, 0.625, 0.271, 0.6588, 0.271, 0.6588, 0.2812, 0.625, 0.2699, 0.5837, 0.274, 0.5987, 0.274, 0.5987, 0.2699, 0.5837, 0.274, 0.5987, 0.2812, 0.625, 0.2812, 0.625, 0.274, 0.5987, 0.271, 0.6588, 0.271, 0.6588, 0.271, 0.6588, 0.271, 0.6588, 0.271, 0.6588, 0.2812, 0.625, 0.2812, 0.625, 0.271, 0.6588, 0.2699, 0.5837, 0.2699, 0.5837, 0.2699, 0.5837, 0.2699, 0.5837, 0.2812, 0.625, 0.274, 0.5987, 0.274, 0.5987, 0.2812, 0.625, 0.274, 0.5987, 0.2699, 0.5837, 0.2699, 0.5837, 0.274, 0.5987, 0.2699, 0.5837, 0.2812, 0.625, 0.2812, 0.625, 0.2699, 0.5837, 0.2812, 0.625, 0.271, 0.6588, 0.271, 0.6588, 0.2812, 0.625, 0.271, 0.6588, 0.25, 0.6569, 0.25, 0.6569, 0.271, 0.6588, 0.25, 0.5828, 0.2699, 0.5837, 0.2699, 0.5837, 0.25, 0.5828, 0.25, 0.5828, 0.2699, 0.5837, 0.2699, 0.5837, 0.25, 0.5828, 0.271, 0.6588, 0.25, 0.6569, 0.25, 0.6569, 0.271, 0.6588, 0.2699, 0.5837, 0.2812, 0.625, 0.2812, 0.625, 0.2711, 0.5882, 0.2812, 0.625, 0.271, 0.6588, 0.271, 0.6588, 0.2812, 0.625, 0.2812, 0.625, 0.274, 0.5987, 0.274, 0.5987, 0.2812, 0.625, 0.271, 0.6588, 0.2812, 0.625, 0.2812, 0.625, 0.271, 0.6588, 0.271, 0.6588, 0.271, 0.6588, 0.271, 0.6588, 0.271, 0.6588, 0.2812, 0.625, 0.274, 0.5987, 0.2812, 0.625, 0.2812, 0.625, 0.271, 0.6588, 0.271, 0.6588, 0.2812, 0.625, 0.6631, 0.6584, 0.7013, 0.6761, 0.7013, 0.6761, 0.6631, 0.6584, 0.6631, 0.6584, 0.7013, 0.6761, 0.7013, 0.6761, 0.6631, 0.6584, 0.625, 0.6707, 0.625, 0.6407, 0.625, 0.6407, 0.625, 0.6707, 0.7013, 0.6761, 0.7029, 0.7155, 0.7029, 0.7155, 0.7013, 0.6761, 0.6639, 0.6931, 0.625, 0.6707, 0.625, 0.6707, 0.6639, 0.6931, 0.7013, 0.6761, 0.7029, 0.7155, 0.7029, 0.7155, 0.7013, 0.6761, 0.625, 0.6707, 0.625, 0.6407, 0.625, 0.6407, 0.625, 0.6707, 0.7013, 0.6761, 0.7029, 0.7155, 0.7029, 0.7155, 0.7013, 0.6761, 0.6639, 0.6931, 0.625, 0.6707, 0.625, 0.6707, 0.6639, 0.6931, 0.6631, 0.6584, 0.7013, 0.6761, 0.7029, 0.7155, 0.6639, 0.6931, 0.6639, 0.6931, 0.625, 0.6707, 0.625, 0.6707, 0.6639, 0.6931, 0.6631, 0.6584, 0.7013, 0.6761, 0.7013, 0.6761, 0.6631, 0.6584, 0.625, 0.6707, 0.625, 0.6407, 0.625, 0.6407, 0.625, 0.6707, 0.625, 0.6407, 0.6631, 0.6584, 0.6631, 0.6584, 0.625, 0.6407, 0.7029, 0.7155, 0.6639, 0.6931, 0.6639, 0.6931, 0.7029, 0.7155, 0.625, 0.6407, 0.6631, 0.6584, 0.6639, 0.6931, 0.625, 0.6707, 0.7029, 0.7155, 0.6639, 0.6931, 0.6639, 0.6931, 0.7029, 0.7155, 0.7029, 0.7155, 0.6639, 0.6931, 0.6639, 0.6931, 0.7029, 0.7155, 0.625, 0.6407, 0.6631, 0.6584, 0.6631, 0.6584, 0.625, 0.6407, 0.625, 0.6407, 0.6631, 0.6584, 0.6631, 0.6584, 0.625, 0.6407, 0.625, 0.6407, 0.6631, 0.6584, 0.6631, 0.6584, 0.625, 0.6407, 0.7029, 0.7155, 0.6639, 0.6931, 0.6639, 0.6931, 0.7029, 0.7155, 0.6639, 0.6931, 0.625, 0.6707, 0.625, 0.6707, 0.6639, 0.6931, 0.7013, 0.6761, 0.7029, 0.7155, 0.7029, 0.7155, 0.7013, 0.6761, 0.625, 0.6707, 0.625, 0.6407, 0.625, 0.6407, 0.625, 0.6707, 0.6631, 0.6584, 0.7013, 0.6761, 0.7013, 0.6761, 0.6631, 0.6584, 0.875, 0.875, 0.875, 0.9888, 0.75, 0.9888, 0.75, 0.875, 0.75, 0.875, 0.75, 0.9888, 0.625, 0.9888, 0.625, 0.875, 0.625, 0.875, 0.625, 0.9888, 0.5, 0.9888, 0.5, 0.875, 0.625, 0.6884, 0.625, 0.75, 0.5, 0.75, 0.5, 0.6884, 0.75, 0.6884, 0.75, 0.75, 0.625, 0.75, 0.625, 0.6884, 0.875, 0.6884, 0.875, 0.75, 0.75, 0.75, 0.75, 0.6884, 1.0, 0.6884, 1.0, 0.75, 0.875, 0.75, 0.875, 0.6884, 1.001, 0.6265, 1.0, 0.6884, 0.875, 0.6884, 0.8782, 0.6265, 0.8782, 0.6265, 0.875, 0.6884, 0.75, 0.6884, 0.756, 0.6265, 0.756, 0.6265, 0.75, 0.6884, 0.625, 0.6884, 0.631, 0.6264, 0.631, 0.6264, 0.625, 0.6884, 0.5, 0.6884, 0.5, 0.6264, 0.75, 0.5, 0.7661, 0.5317, 0.6411, 0.5317, 0.875, 0.5, 0.8911, 0.5317, 0.7661, 0.5317, 0.8763, 0.5702, 0.8782, 0.6265, 0.756, 0.6265, 0.7513, 0.5702, 1.0, 0.5702, 1.001, 0.6265, 0.8782, 0.6265, 0.8763, 0.5702, 0.75, 0.75, 0.75, 0.875, 0.625, 0.875, 0.625, 0.75, 0.875, 0.75, 0.875, 0.875, 0.75, 0.875, 0.75, 0.75, 1.0, 0.75, 1.0, 0.875, 0.875, 0.875, 0.875, 0.75, 0.8911, 0.5317, 0.8763, 0.5702, 0.7513, 0.5702, 0.7661, 0.5317, 0.7661, 0.5317, 0.7513, 0.5702, 0.6263, 0.5702, 0.6411, 0.5317, 0.125, 0.875, 0.0, 0.875, 0.0, 0.9888, 0.125, 0.9888, 0.125, 0.5, 0.03211, 0.5317, 0.1411, 0.5317, 0.5, 0.5, 0.3911, 0.5317, 0.5161, 0.5317, 0.3763, 0.5702, 0.2513, 0.5702, 0.244, 0.6265, 0.369, 0.6264, 0.5013, 0.5702, 0.3763, 0.5702, 0.369, 0.6264, 0.5, 0.6264, 0.5, 0.75, 0.375, 0.75, 0.375, 0.875, 0.5, 0.875, 0.5161, 0.5317, 0.3911, 0.5317, 0.3763, 0.5702, 0.5013, 0.5702, 0.1411, 0.5317, 0.03211, 0.5317, 0.002676, 0.5702, 0.1263, 0.5702, 0.2742, 0.5996, 0.2812, 0.625, 0.2812, 0.625, 0.2754, 0.6038, 0.279, 0.6323, 0.276, 0.6422, 0.271, 0.6588, 0.271, 0.6588, 0.279, 0.6323, 0.271, 0.6588, 0.271, 0.6588, 0.2812, 0.625, 0.2812, 0.625, 0.2754, 0.6039, 0.2754, 0.6039, 0.2812, 0.625, 0.2737, 0.5976, 0.2699, 0.5837, 0.2699, 0.5837, 0.2711, 0.5882, 0.2732, 0.5958, 0.2737, 0.5976, 0.2754, 0.6038, 0.2754, 0.6039, 0.4232, 0.4232, 0.25, 0.495, 0.25, 0.005016, 0.4232, 0.07677, 0.495, 0.25, 0.3008, 0.625, 0.2957, 0.75, 0.375, 0.6707, 0.375, 0.6199, 0.5, 0.8293, 0.5, 0.875, 0.625, 0.875, 0.625, 0.8293, 0.5, 0.375, 0.5, 0.4309, 0.625, 0.4309, 0.625, 0.375, 0.375, 0.6199, 0.375, 0.6707, 0.5, 0.6707, 0.5, 0.6199, 0.5, 0.8293, 0.5, 0.6707, 0.375, 0.6707, 0.375, 0.8293, 0.6992, 0.625, 0.7043, 0.75, 0.75, 0.75, 0.75, 0.625, 0.5, 0.5691, 0.5, 0.4309, 0.375, 0.4309, 0.375, 0.5691, 0.5, 0.6199, 0.5, 0.6707, 0.625, 0.6707, 0.625, 0.6199, 0.625, 0.5691, 0.625, 0.4309, 0.5, 0.4309, 0.5, 0.5691, 0.625, 0.8293, 0.625, 0.6707, 0.5, 0.6707, 0.5, 0.8293, 0.375, 0.375, 0.375, 0.4309, 0.5, 0.4309, 0.5, 0.375, 0.375, 0.8293, 0.375, 0.875, 0.5, 0.875, 0.5, 0.8293, 0.625, 0.6199, 0.625, 0.6707, 0.7043, 0.75, 0.6992, 0.625, 0.25, 0.5828, 0.25, 0.5828, 0.2699, 0.5837, 0.2699, 0.5837, 0.3059, 0.5, 0.2699, 0.5837, 0.2812, 0.625, 0.3008, 0.625, 0.625, 0.5691, 0.625, 0.6199, 0.6992, 0.625, 0.6941, 0.5, 0.5, 0.5691, 0.5, 0.6199, 0.625, 0.6199, 0.625, 0.5691, 0.6941, 0.5, 0.6992, 0.625, 0.75, 0.625, 0.75, 0.5, 0.375, 0.5691, 0.375, 0.6199, 0.5, 0.6199, 0.5, 0.5691, 0.3059, 0.5, 0.3008, 0.625, 0.375, 0.6199, 0.375, 0.5691, 0.25, 0.6569, 0.25, 0.75, 0.2957, 0.75, 0.271, 0.6588, 0.271, 0.6588, 0.2957, 0.75, 0.3008, 0.625, 0.2812, 0.625, 0.271, 0.6588, 0.271, 0.6588, 0.25, 0.6569, 0.25, 0.6569, 0.25, 0.5, 0.25, 0.5828, 0.2699, 0.5837, 0.3059, 0.5, 0.271, 0.6588, 0.271, 0.6588, 0.25, 0.6569, 0.25, 0.6569, 0.2699, 0.5837, 0.2699, 0.5837, 0.274, 0.5987, 0.2747, 0.6012, 0.2812, 0.625, 0.2812, 0.625, 0.271, 0.6588, 0.271, 0.6588, 0.2699, 0.5837, 0.2699, 0.5837, 0.2812, 0.625, 0.2812, 0.625, 0.274, 0.5987, 0.274, 0.5987, 0.2812, 0.625, 0.2812, 0.625, 0.271, 0.6588, 0.271, 0.6588, 0.25, 0.6569, 0.25, 0.6569, 0.25, 0.5828, 0.25, 0.5828, 0.2699, 0.5837, 0.2699, 0.5837, 0.2812, 0.625, 0.2812, 0.625, 0.271, 0.6588, 0.271, 0.6588, 0.2812, 0.625, 0.2812, 0.625, 0.271, 0.6588, 0.271, 0.6588, 0.25, 0.5828, 0.25, 0.5828, 0.2699, 0.5837, 0.2699, 0.5837, 0.2711, 0.5882, 0.2742, 0.5996, 0.2812, 0.625, 0.2812, 0.625, 0.271, 0.6588, 0.271, 0.6588, 0.25, 0.6569, 0.25, 0.6569, 0.25, 0.5828, 0.25, 0.5828, 0.2699, 0.5837, 0.2699, 0.5837, 0.2699, 0.5837, 0.2699, 0.5837, 0.2754, 0.6038, 0.2754, 0.6039, 0.271, 0.6588, 0.271, 0.6588, 0.25, 0.6569, 0.25, 0.6569, 0.271, 0.6588, 0.271, 0.6588, 0.25, 0.6569, 0.25, 0.6569, 0.2699, 0.5837, 0.2699, 0.5837, 0.2732, 0.5958, 0.2737, 0.5976, 0.25, 0.5828, 0.25, 0.5828, 0.2699, 0.5837, 0.2699, 0.5837, 0.2812, 0.625, 0.2812, 0.625, 0.279, 0.6323, 0.276, 0.6422, 0.2754, 0.6039, 0.2754, 0.6039, 0.2754, 0.6038, 0.2754, 0.6038, 0.2812, 0.625, 0.2812, 0.625, 0.2812, 0.625, 0.2812, 0.625, 0.2812, 0.625, 0.2812, 0.625, 0.2754, 0.6039, 0.2754, 0.6039, 0.2754, 0.6038, 0.2812, 0.625, 0.2812, 0.625, 0.2754, 0.6039, 0.2747, 0.6012, 0.2812, 0.625, 0.2812, 0.625, 0.2754, 0.6038, 0.2699, 0.5837, 0.2699, 0.5837, 0.274, 0.5987, 0.274, 0.5987, 0.25, 0.5828, 0.25, 0.5828, 0.2699, 0.5837, 0.2699, 0.5837, 0.2754, 0.6038, 0.2754, 0.6038, 0.2812, 0.625, 0.2812, 0.625, 0.2754, 0.6039, 0.2754, 0.6039, 0.2754, 0.6038, 0.2754, 0.6038, 0.2754, 0.6039, 0.2754, 0.6039, 0.2754, 0.6038, 0.2754, 0.6038, 0.2754, 0.6038, 0.2754, 0.6038, 0.2812, 0.625, 0.2812, 0.625, 0.2812, 0.625, 0.2812, 0.625, 0.2754, 0.6039, 0.2754, 0.6039, 0.2754, 0.6038, 0.2754, 0.6038, 0.2812, 0.625, 0.2812, 0.625, 0.2754, 0.6038, 0.2754, 0.6038, 0.2812, 0.625, 0.2812, 0.625, 0.2812, 0.625, 0.2812, 0.625, 0.2754, 0.6039, 0.2754, 0.6039, 0.2812, 0.625, 0.2812, 0.625, 0.2812, 0.625, 0.2812, 0.625, 0.2812, 0.625, 0.2812, 0.625, 0.2812, 0.625, 0.2812, 0.625, 0.2812, 0.625, 0.2812, 0.625, 0.2754, 0.6038, 0.2754, 0.6038, 0.2754, 0.6038, 0.2754, 0.6038, 0.2754, 0.6039, 0.2754, 0.6039, 0.2812, 0.625, 0.2812, 0.625, 0.2812, 0.625, 0.2812, 0.625, 0.2754, 0.6039, 0.2754, 0.6039, 0.2812, 0.625, 0.2812, 0.625, 0.2754, 0.6038, 0.2754, 0.6039, 0.2754, 0.6039, 0.2754, 0.6038, 0.2754, 0.6039, 0.2812, 0.625, 0.2812, 0.625, 0.2754, 0.6038, 0.2812, 0.625, 0.2812, 0.625, 0.2754, 0.6039, 0.2754, 0.6039, 0.2812, 0.625, 0.2812, 0.625, 0.2812, 0.625, 0.2812, 0.625, 0.2754, 0.6039, 0.2754, 0.6039, 0.2754, 0.6038, 0.2754, 0.6038, 0.2754, 0.6039, 0.2754, 0.6039, 0.2754, 0.6038, 0.2754, 0.6038, 0.2812, 0.625, 0.2812, 0.625, 0.2812, 0.625, 0.2812, 0.625, 0.2812, 0.625, 0.2812, 0.625, 0.2754, 0.6039, 0.2754, 0.6039, 0.2754, 0.6038, 0.2754, 0.6038, 0.2812, 0.625, 0.2812, 0.625, 0.274, 0.5987, 0.2812, 0.625, 0.2812, 0.625, 0.2747, 0.6012, 0.2812, 0.625, 0.2812, 0.625, 0.271, 0.6588, 0.271, 0.6588, 0.25, 0.5828, 0.25, 0.5828, 0.2699, 0.5837, 0.2699, 0.5837, 0.2699, 0.5837, 0.2699, 0.5837, 0.2747, 0.6012, 0.2754, 0.6038, 0.271, 0.6588, 0.271, 0.6588, 0.25, 0.6569, 0.25, 0.6569, 0.2754, 0.6039, 0.2754, 0.6039, 0.2812, 0.625, 0.2812, 0.625, 0.2812, 0.625, 0.2812, 0.625, 0.2812, 0.625, 0.2812, 0.625, 0.2754, 0.6038, 0.2754, 0.6038, 0.2754, 0.6039, 0.2754, 0.6039, 0.2812, 0.625, 0.2812, 0.625, 0.2754, 0.6038, 0.2754, 0.6038, 0.2754, 0.6039, 0.2754, 0.6039, 0.2754, 0.6038, 0.2754, 0.6038, 0.2754, 0.6038, 0.2754, 0.6038, 0.2812, 0.625, 0.2812, 0.625, 0.2812, 0.625, 0.2812, 0.625, 0.2754, 0.6039, 0.2754, 0.6039, 0.2812, 0.625, 0.2812, 0.625, 0.2812, 0.625, 0.2812, 0.625, 0.2812, 0.625, 0.2812, 0.625, 0.2812, 0.625, 0.2812, 0.625, 0.2812, 0.625, 0.2754, 0.6039, 0.2754, 0.6039, 0.2812, 0.625, 0.2812, 0.625, 0.2754, 0.6038, 0.2754, 0.6038, 0.2812, 0.625, 0.2812, 0.625, 0.2812, 0.625, 0.2812, 0.625, 0.2812, 0.625, 0.2812, 0.625, 0.2812, 0.625, 0.2754, 0.6039, 0.2754, 0.6039, 0.2754, 0.6038, 0.2754, 0.6038, 0.2812, 0.625, 0.2812, 0.625, 0.2754, 0.6039, 0.2754, 0.6039, 0.2754, 0.6038, 0.2754, 0.6038, 0.2699, 0.5837, 0.2699, 0.5837, 0.2699, 0.5837, 0.2699, 0.5837, 0.271, 0.6588, 0.271, 0.6588, 0.25, 0.6569, 0.25, 0.6569, 0.2699, 0.5837, 0.2699, 0.5837, 0.274, 0.5987, 0.274, 0.5987, 0.25, 0.5828, 0.25, 0.5828, 0.2699, 0.5837, 0.2699, 0.5837, 0.2812, 0.625, 0.2812, 0.625, 0.271, 0.6588, 0.271, 0.6588, 0.25, 0.625, 0.25, 0.6569, 0.271, 0.6588, 0.2812, 0.625, 0.25, 0.5828, 0.25, 0.6004, 0.274, 0.5987, 0.2699, 0.5837, 0.25, 0.6004, 0.25, 0.625, 0.2812, 0.625, 0.274, 0.5987, 0.25, 0.5828, 0.25, 0.5828, 0.2699, 0.5837, 0.2699, 0.5837, 0.274, 0.5987, 0.274, 0.5987, 0.2699, 0.5837, 0.2699, 0.5837, 0.2812, 0.625, 0.2812, 0.625, 0.274, 0.5987, 0.274, 0.5987, 0.2812, 0.625, 0.2812, 0.625, 0.271, 0.6588, 0.271, 0.6588, 0.2699, 0.5837, 0.2699, 0.5837, 0.274, 0.5987, 0.274, 0.5987, 0.2812, 0.625, 0.2812, 0.625, 0.274, 0.5987, 0.274, 0.5987, 0.274, 0.5987, 0.274, 0.5987, 0.2812, 0.625, 0.2812, 0.625, 0.271, 0.6588, 0.271, 0.6588, 0.2812, 0.625, 0.2812, 0.625, 0.2812, 0.625, 0.2812, 0.625, 0.271, 0.6588, 0.271, 0.6588, 0.271, 0.6588, 0.271, 0.6588, 0.271, 0.6588, 0.271, 0.6588, 0.274, 0.5987, 0.2699, 0.5837, 0.274, 0.5987, 0.274, 0.5987, 0.274, 0.5987, 0.274, 0.5987, 0.274, 0.5987, 0.2699, 0.5837, 0.2699, 0.5837, 0.2699, 0.5837, 0.2699, 0.5837, 0.271, 0.6588, 0.271, 0.6588, 0.2812, 0.625, 0.2812, 0.625, 0.274, 0.5987, 0.274, 0.5987, 0.2812, 0.625, 0.2812, 0.625, 0.271, 0.6588, 0.271, 0.6588, 0.271, 0.6588, 0.271, 0.6588, 0.274, 0.5987, 0.274, 0.5987, 0.2699, 0.5837, 0.2699, 0.5837, 0.2812, 0.625, 0.2812, 0.625, 0.271, 0.6588, 0.271, 0.6588, 0.271, 0.6588, 0.271, 0.6588, 0.2812, 0.625, 0.2812, 0.625, 0.274, 0.5987, 0.274, 0.5987, 0.2812, 0.625, 0.2812, 0.625, 0.2812, 0.625, 0.2812, 0.625, 0.274, 0.5987, 0.274, 0.5987, 0.274, 0.5987, 0.274, 0.5987, 0.2699, 0.5837, 0.2699, 0.5837, 0.2699, 0.5837, 0.2699, 0.5837, 0.274, 0.5987, 0.274, 0.5987, 0.271, 0.6588, 0.271, 0.6588, 0.2812, 0.625, 0.2812, 0.625, 0.271, 0.6588, 0.271, 0.6588, 0.271, 0.6588, 0.271, 0.6588, 0.271, 0.6588, 0.271, 0.6588, 0.271, 0.6588, 0.271, 0.6588, 0.2812, 0.625, 0.2812, 0.625, 0.271, 0.6588, 0.271, 0.6588, 0.2812, 0.625, 0.2812, 0.625, 0.274, 0.5987, 0.274, 0.5987, 0.271, 0.6588, 0.271, 0.6588, 0.2812, 0.625, 0.2812, 0.625, 0.274, 0.5987, 0.274, 0.5987, 0.2812, 0.625, 0.2812, 0.625, 0.271, 0.6588, 0.271, 0.6588, 0.2812, 0.625, 0.2812, 0.625, 0.2812, 0.625, 0.2812, 0.625, 0.274, 0.5987, 0.274, 0.5987, 0.2812, 0.625, 0.2812, 0.625, 0.271, 0.6588, 0.271, 0.6588, 0.271, 0.6588, 0.271, 0.6588, 0.271, 0.6588, 0.271, 0.6588, 0.274, 0.5987, 0.2699, 0.5837, 0.2699, 0.5837, 0.274, 0.5987, 0.274, 0.5987, 0.274, 0.5987, 0.2812, 0.625, 0.2812, 0.625, 0.2812, 0.625, 0.2812, 0.625, 0.271, 0.6588, 0.271, 0.6588, 0.274, 0.5987, 0.274, 0.5987, 0.2812, 0.625, 0.2812, 0.625, 0.2812, 0.625, 0.2812, 0.625, 0.274, 0.5987, 0.274, 0.5987, 0.274, 0.5987, 0.274, 0.5987, 0.274, 0.5987, 0.274, 0.5987, 0.2812, 0.625, 0.2812, 0.625, 0.271, 0.6588, 0.271, 0.6588, 0.2812, 0.625, 0.2812, 0.625, 0.271, 0.6588, 0.271, 0.6588, 0.274, 0.5987, 0.274, 0.5987, 0.274, 0.5987, 0.274, 0.5987, 0.2812, 0.625, 0.2812, 0.625, 0.274, 0.5987, 0.274, 0.5987, 0.274, 0.5987, 0.274, 0.5987, 0.2812, 0.625, 0.2812, 0.625, 0.271, 0.6588, 0.271, 0.6588, 0.271, 0.6588, 0.271, 0.6588, 0.271, 0.6588, 0.271, 0.6588, 0.2812, 0.625, 0.2812, 0.625, 0.271, 0.6588, 0.271, 0.6588, 0.271, 0.6588, 0.271, 0.6588, 0.271, 0.6588, 0.271, 0.6588, 0.271, 0.6588, 0.271, 0.6588, 0.271, 0.6588, 0.271, 0.6588, 0.271, 0.6588, 0.271, 0.6588, 0.271, 0.6588, 0.271, 0.6588, 0.271, 0.6588, 0.271, 0.6588, 0.2754, 0.6039, 0.2754, 0.6039, 0.2754, 0.6038, 0.2754, 0.6038, 0.2812, 0.625, 0.2812, 0.625, 0.2812, 0.625, 0.2812, 0.625, 0.2812, 0.625, 0.2812, 0.625, 0.2754, 0.6039, 0.2754, 0.6039, 0.2754, 0.6038, 0.2754, 0.6038, 0.2812, 0.625, 0.2812, 0.625, 0.2812, 0.625, 0.2812, 0.625, 0.2812, 0.625, 0.2812, 0.625, 0.2812, 0.625, 0.2812, 0.625, 0.2812, 0.625, 0.2812, 0.625, 0.2812, 0.625, 0.2812, 0.625, 0.2812, 0.625, 0.2812, 0.625, 0.2812, 0.625, 0.2812, 0.625, 0.2812, 0.625, 0.2812, 0.625, 0.274, 0.5987, 0.2699, 0.5837, 0.274, 0.5987, 0.274, 0.5987, 0.274, 0.5987, 0.274, 0.5987, 0.274, 0.5987, 0.271, 0.6588, 0.271, 0.6588, 0.271, 0.6588, 0.271, 0.6588, 0.2812, 0.625, 0.2812, 0.625, 0.271, 0.6588, 0.271, 0.6588, 0.2812, 0.625, 0.2812, 0.625, 0.274, 0.5987, 0.271, 0.6588, 0.271, 0.6588, 0.2812, 0.625, 0.2812, 0.625, 0.274, 0.5987, 0.274, 0.5987, 0.2812, 0.625, 0.2812, 0.625, 0.274, 0.5987, 0.274, 0.5987, 0.2812, 0.625, 0.2812, 0.625, 0.2699, 0.5837, 0.2699, 0.5837, 0.2699, 0.5837, 0.2699, 0.5837, 0.271, 0.6588, 0.271, 0.6588, 0.271, 0.6588, 0.271, 0.6588, 0.2812, 0.625, 0.2812, 0.625, 0.271, 0.6588, 0.271, 0.6588, 0.2699, 0.5837, 0.2699, 0.5837, 0.274, 0.5987, 0.274, 0.5987, 0.274, 0.5987, 0.274, 0.5987, 0.2812, 0.625, 0.2812, 0.625, 0.271, 0.6588, 0.271, 0.6588, 0.271, 0.6588, 0.271, 0.6588, 0.271, 0.6588, 0.271, 0.6588, 0.2812, 0.625, 0.2812, 0.625, 0.2699, 0.5837, 0.2699, 0.5837, 0.2699, 0.5837, 0.2699, 0.5837, 0.2812, 0.625, 0.2812, 0.625, 0.274, 0.5987, 0.274, 0.5987, 0.274, 0.5987, 0.274, 0.5987, 0.2699, 0.5837, 0.2699, 0.5837, 0.2699, 0.5837, 0.2699, 0.5837, 0.2812, 0.625, 0.2812, 0.625, 0.2812, 0.625, 0.2812, 0.625, 0.271, 0.6588, 0.271, 0.6588, 0.271, 0.6588, 0.271, 0.6588, 0.25, 0.6569, 0.25, 0.6569, 0.25, 0.5828, 0.25, 0.5828, 0.2699, 0.5837, 0.2699, 0.5837, 0.25, 0.5828, 0.25, 0.5828, 0.2699, 0.5837, 0.2699, 0.5837, 0.271, 0.6588, 0.271, 0.6588, 0.25, 0.6569, 0.25, 0.6569, 0.2699, 0.5837, 0.2711, 0.5882, 0.2812, 0.625, 0.2812, 0.625, 0.2812, 0.625, 0.2812, 0.625, 0.271, 0.6588, 0.271, 0.6588, 0.2812, 0.625, 0.2812, 0.625, 0.274, 0.5987, 0.274, 0.5987, 0.271, 0.6588, 0.271, 0.6588, 0.2812, 0.625, 0.2812, 0.625, 0.271, 0.6588, 0.271, 0.6588, 0.271, 0.6588, 0.271, 0.6588, 0.2812, 0.625, 0.2812, 0.625, 0.274, 0.5987, 0.2812, 0.625, 0.2812, 0.625, 0.271, 0.6588, 0.271, 0.6588, 0.6631, 0.6584, 0.6631, 0.6584, 0.7013, 0.6761, 0.7013, 0.6761, 0.6631, 0.6584, 0.6631, 0.6584, 0.7013, 0.6761, 0.7013, 0.6761, 0.625, 0.6707, 0.625, 0.6707, 0.625, 0.6407, 0.625, 0.6407, 0.7013, 0.6761, 0.7013, 0.6761, 0.7029, 0.7155, 0.7029, 0.7155, 0.6639, 0.6931, 0.6639, 0.6931, 0.625, 0.6707, 0.625, 0.6707, 0.7013, 0.6761, 0.7013, 0.6761, 0.7029, 0.7155, 0.7029, 0.7155, 0.625, 0.6707, 0.625, 0.6707, 0.625, 0.6407, 0.625, 0.6407, 0.7013, 0.6761, 0.7013, 0.6761, 0.7029, 0.7155, 0.7029, 0.7155, 0.6639, 0.6931, 0.6639, 0.6931, 0.625, 0.6707, 0.625, 0.6707, 0.6631, 0.6584, 0.6639, 0.6931, 0.7029, 0.7155, 0.7013, 0.6761, 0.6639, 0.6931, 0.6639, 0.6931, 0.625, 0.6707, 0.625, 0.6707, 0.6631, 0.6584, 0.6631, 0.6584, 0.7013, 0.6761, 0.7013, 0.6761, 0.625, 0.6707, 0.625, 0.6707, 0.625, 0.6407, 0.625, 0.6407, 0.625, 0.6407, 0.625, 0.6407, 0.6631, 0.6584, 0.6631, 0.6584, 0.7029, 0.7155, 0.7029, 0.7155, 0.6639, 0.6931, 0.6639, 0.6931, 0.625, 0.6407, 0.625, 0.6707, 0.6639, 0.6931, 0.6631, 0.6584, 0.7029, 0.7155, 0.7029, 0.7155, 0.6639, 0.6931, 0.6639, 0.6931, 0.7029, 0.7155, 0.7029, 0.7155, 0.6639, 0.6931, 0.6639, 0.6931, 0.625, 0.6407, 0.625, 0.6407, 0.6631, 0.6584, 0.6631, 0.6584, 0.625, 0.6407, 0.625, 0.6407, 0.6631, 0.6584, 0.6631, 0.6584, 0.625, 0.6407, 0.625, 0.6407, 0.6631, 0.6584, 0.6631, 0.6584, 0.7029, 0.7155, 0.7029, 0.7155, 0.6639, 0.6931, 0.6639, 0.6931, 0.6639, 0.6931, 0.6639, 0.6931, 0.625, 0.6707, 0.625, 0.6707, 0.7013, 0.6761, 0.7013, 0.6761, 0.7029, 0.7155, 0.7029, 0.7155, 0.625, 0.6707, 0.625, 0.6707, 0.625, 0.6407, 0.625, 0.6407, 0.6631, 0.6584, 0.6631, 0.6584, 0.7013, 0.6761, 0.7013, 0.6761, 0.875, 0.875, 0.75, 0.875, 0.75, 0.9888, 0.875, 0.9888, 0.75, 0.875, 0.625, 0.875, 0.625, 0.9888, 0.75, 0.9888, 0.625, 0.875, 0.5, 0.875, 0.5, 0.9888, 0.625, 0.9888, 0.625, 0.6884, 0.5, 0.6884, 0.5, 0.75, 0.625, 0.75, 0.75, 0.6884, 0.625, 0.6884, 0.625, 0.75, 0.75, 0.75, 0.875, 0.6884, 0.75, 0.6884, 0.75, 0.75, 0.875, 0.75, 1.0, 0.6884, 0.875, 0.6884, 0.875, 0.75, 1.0, 0.75, 1.001, 0.6265, 0.8782, 0.6265, 0.875, 0.6884, 1.0, 0.6884, 0.8782, 0.6265, 0.756, 0.6265, 0.75, 0.6884, 0.875, 0.6884, 0.756, 0.6265, 0.631, 0.6264, 0.625, 0.6884, 0.75, 0.6884, 0.631, 0.6264, 0.5, 0.6264, 0.5, 0.6884, 0.625, 0.6884, 0.75, 0.5, 0.6411, 0.5317, 0.7661, 0.5317, 0.875, 0.5, 0.7661, 0.5317, 0.8911, 0.5317, 0.8763, 0.5702, 0.7513, 0.5702, 0.756, 0.6265, 0.8782, 0.6265, 1.0, 0.5702, 0.8763, 0.5702, 0.8782, 0.6265, 1.001, 0.6265, 0.75, 0.75, 0.625, 0.75, 0.625, 0.875, 0.75, 0.875, 0.875, 0.75, 0.75, 0.75, 0.75, 0.875, 0.875, 0.875, 1.0, 0.75, 0.875, 0.75, 0.875, 0.875, 1.0, 0.875, 0.8911, 0.5317, 0.7661, 0.5317, 0.7513, 0.5702, 0.8763, 0.5702, 0.7661, 0.5317, 0.6411, 0.5317, 0.6263, 0.5702, 0.7513, 0.5702, 0.125, 0.875, 0.125, 0.9888, 0.0, 0.9888, 0.0, 0.875, 0.125, 0.5, 0.1411, 0.5317, 0.03211, 0.5317, 0.5, 0.5, 0.5161, 0.5317, 0.3911, 0.5317, 0.3763, 0.5702, 0.369, 0.6264, 0.244, 0.6265, 0.2513, 0.5702, 0.5013, 0.5702, 0.5, 0.6264, 0.369, 0.6264, 0.3763, 0.5702, 0.5, 0.75, 0.5, 0.875, 0.375, 0.875, 0.375, 0.75, 0.5161, 0.5317, 0.5013, 0.5702, 0.3763, 0.5702, 0.3911, 0.5317, 0.1411, 0.5317, 0.1263, 0.5702, 0.002676, 0.5702, 0.03211, 0.5317, 0.2742, 0.5996, 0.2754, 0.6038, 0.2812, 0.625, 0.2812, 0.625, 0.279, 0.6323, 0.271, 0.6588, 0.271, 0.6588, 0.276, 0.6422, 0.279, 0.6323, 0.2812, 0.625, 0.271, 0.6588, 0.271, 0.6588, 0.2812, 0.625, 0.2812, 0.625, 0.2754, 0.6039, 0.2754, 0.6039, 0.2737, 0.5976, 0.2711, 0.5882, 0.2699, 0.5837, 0.2699, 0.5837, 0.2732, 0.5958, 0.2754, 0.6039, 0.2754, 0.6038, 0.2737, 0.5976, 0.4232, 0.4232, 0.495, 0.25, 0.4232, 0.07677, 0.25, 0.005016, 0.25, 0.495])
me_cube.materials.append(None)
me_cube.use_remesh_fix_poles = True
me_cube.use_remesh_preserve_attributes = False
me_cube.use_mirror_vertex_groups = False
me_cube.update()
me_cube_002 = bpy.data.meshes.new('Cube.002')
me_cube_002.from_pydata([(0.1686, -0.7036, -0.1232), (0.1424, -0.9656, 0.1126), (0.1166, -0.6997, -0.3378), (0.1352, -0.6954, 0.2269), (0.1378, -0.8517, -0.1385), (0.1001, -0.8475, 0.1562), (0.1062, -0.8519, -0.3049), (0.07997, -0.9426, 0.1632), (0.09366, -0.9356, -0.268), (0.1225, -0.9389, -0.1698), (0.1108, -0.9545, 0.1349), (0.1688, -0.6998, 0.1111), (0.1316, -0.851, 0.09254), (0.1514, -0.7679, -0.1301), (0.1682, -1.035, 0.0912), (0.1132, -0.7712, 0.1806), (0.1133, -0.7613, -0.3259), (0.1505, -0.7687, 0.1001), (0.001748, -0.7721, 0.223), (0.04389, -0.6944, 0.2445), (0.1809, -0.6618, -0.1237), (0.1453, -0.9623, -0.1301), (0.1715, -1.028, -0.09645), (0.1513, -0.6023, 0.2345), (0.1791, -0.6387, 0.1352), (0.06876, -0.5967, 0.2477), (0.06332, -0.7627, -0.3479), (0.1531, -0.6702, -0.2167), (0.2482, -0.8384, 0.0768), (0.2199, -0.8804, 0.05978), (0.2184, -0.8804, -0.0935), (0.252, -0.8341, -0.1224), (0.262, -0.9455, -0.08703), (0.3044, -0.9111, -0.1176), (0.3046, -0.9115, 0.06943), (0.261, -0.9425, 0.05987), (0.2828, -0.9281, -0.0999), (0.2822, -0.9275, 0.07227), (0.2354, -0.8646, 0.07167), (0.238, -0.8583, -0.1084), (0.3928, -0.8362, 0.08333), (0.336, -0.7771, 0.08451), (0.3958, -0.8378, -0.102), (0.3474, -0.7755, -0.09837), (0.1163, -1.04, 0.1396), (0.06082, -1.042, 0.1694), (0.08704, -1.038, 0.1589), (0.1308, -0.9466, -0.1424), (0.1607, -0.8836, 0.07994), (0.1591, -0.8839, -0.09162), (0.3333, -0.7282, -0.1859), (0.4316, -0.8541, -0.1777), (0.317, -0.737, 0.1612), (0.4243, -0.8521, 0.1423), (-0.1686, -0.7036, -0.1232), (-0.1424, -0.9656, 0.1126), (-0.1166, -0.6997, -0.3378), (-0.1352, -0.6954, 0.2269), (-0.1378, -0.8517, -0.1385), (-0.1001, -0.8475, 0.1562), (0.0, -0.8524, -0.3319), (-0.1062, -0.8519, -0.3049), (0.0, -0.8466, 0.1901), (-0.07997, -0.9426, 0.1632), (-0.09366, -0.9356, -0.268), (0.0, -0.9456, 0.1828), (-0.1225, -0.9389, -0.1698), (0.0, -0.9277, -0.303), (-0.1108, -0.9545, 0.1349), (-0.1688, -0.6998, 0.1111), (-0.1316, -0.851, 0.09254), (-0.1514, -0.7679, -0.1301), (-0.1682, -1.035, 0.0912), (-0.1132, -0.7712, 0.1806), (-0.1133, -0.7613, -0.3259), (0.0, -0.7721, 0.2234), (-0.1505, -0.7687, 0.1001), (0.0, -0.775, 0.2221), (-0.001748, -0.7721, 0.223), (-0.04389, -0.6944, 0.2445), (-0.1809, -0.6618, -0.1237), (-0.1453, -0.9623, -0.1301), (-0.1715, -1.028, -0.09645), (-0.1513, -0.6023, 0.2345), (-0.1791, -0.6387, 0.1352), (-0.06876, -0.5967, 0.2477), (-0.06332, -0.7627, -0.3479), (-0.1531, -0.6702, -0.2167), (-0.2482, -0.8384, 0.0768), (-0.2199, -0.8804, 0.05978), (-0.2184, -0.8804, -0.0935), (-0.252, -0.8341, -0.1224), (-0.262, -0.9455, -0.08703), (-0.3044, -0.9111, -0.1176), (-0.3046, -0.9115, 0.06943), (-0.261, -0.9425, 0.05987), (-0.2828, -0.9281, -0.0999), (-0.2822, -0.9275, 0.07227), (-0.2354, -0.8646, 0.07167), (-0.238, -0.8583, -0.1084), (-0.3928, -0.8362, 0.08333), (-0.336, -0.7771, 0.08451), (-0.3958, -0.8378, -0.102), (-0.3474, -0.7755, -0.09837), (-0.1163, -1.04, 0.1396), (-0.06082, -1.042, 0.1694), (0.0, -1.042, 0.1748), (-0.08704, -1.038, 0.1589), (-0.1308, -0.9466, -0.1424), (-0.1607, -0.8836, 0.07994), (-0.1591, -0.8839, -0.09162), (-0.3333, -0.7282, -0.1859), (-0.4316, -0.8541, -0.1777), (-0.317, -0.737, 0.1612), (-0.4243, -0.8521, 0.1423)], [], [(16, 26, 2), (15, 17, 11, 3), (13, 16, 2, 0), (9, 8, 6, 4), (65, 7, 5, 62), (7, 10, 12, 5), (8, 67, 60, 6), (1, 48, 12, 10), (17, 12, 4, 13), (11, 17, 13, 0), (4, 6, 16, 13), (62, 5, 15, 18, 77), (5, 12, 17, 15), (6, 60, 26, 16), (77, 18, 75), (19, 18, 15, 3), (0, 2, 27, 20), (11, 0, 20, 24), (19, 3, 23, 25), (3, 11, 24, 23), (22, 21, 30, 32), (36, 37, 35, 32), (14, 1, 44), (14, 22, 32, 35), (1, 14, 35, 29), (37, 38, 29, 35), (39, 36, 32, 30), (38, 39, 30, 29), (34, 53, 52, 28), (28, 31, 39, 38), (31, 33, 36, 39), (34, 28, 38, 37), (33, 34, 37, 36), (51, 33, 31, 50), (50, 31, 28, 52), (33, 51, 53, 34), (48, 49, 4, 12), (49, 47, 9, 4), (1, 10, 46, 44), (10, 7, 45, 46), (7, 65, 106, 45), (30, 21, 47, 49), (29, 30, 49, 48), (1, 29, 48), (43, 41, 40, 42), (43, 42, 51, 50), (41, 43, 50, 52), (42, 40, 53, 51), (40, 41, 52, 53), (74, 56, 86), (73, 57, 69, 76), (71, 54, 56, 74), (66, 58, 61, 64), (65, 62, 59, 63), (63, 59, 70, 68), (64, 61, 60, 67), (55, 68, 70, 109), (76, 71, 58, 70), (69, 54, 71, 76), (58, 71, 74, 61), (62, 77, 78, 73, 59), (59, 73, 76, 70), (61, 74, 86, 60), (77, 75, 78), (79, 57, 73, 78), (54, 80, 87, 56), (69, 84, 80, 54), (79, 85, 83, 57), (57, 83, 84, 69), (82, 92, 90, 81), (96, 92, 95, 97), (72, 104, 55), (72, 95, 92, 82), (55, 89, 95, 72), (97, 95, 89, 98), (99, 90, 92, 96), (98, 89, 90, 99), (94, 88, 113, 114), (88, 98, 99, 91), (91, 99, 96, 93), (94, 97, 98, 88), (93, 96, 97, 94), (112, 111, 91, 93), (111, 113, 88, 91), (93, 94, 114, 112), (109, 70, 58, 110), (110, 58, 66, 108), (55, 104, 107, 68), (68, 107, 105, 63), (63, 105, 106, 65), (90, 110, 108, 81), (89, 109, 110, 90), (55, 109, 89), (103, 102, 100, 101), (103, 111, 112, 102), (101, 113, 111, 103), (102, 112, 114, 100), (100, 114, 113, 101)])
_uv = me_cube_002.uv_layers.new(name='UVMap')
_uv.uv.foreach_set('vector', [0.271, 0.6588, 0.2617, 0.6579, 0.271, 0.6588, 0.2699, 0.5837, 0.2747, 0.6012, 0.274, 0.5987, 0.2699, 0.5837, 0.2812, 0.625, 0.271, 0.6588, 0.271, 0.6588, 0.2812, 0.625, 0.2812, 0.625, 0.271, 0.6588, 0.271, 0.6588, 0.2812, 0.625, 0.25, 0.5828, 0.2699, 0.5837, 0.2699, 0.5837, 0.25, 0.5828, 0.2699, 0.5837, 0.2754, 0.6039, 0.2754, 0.6038, 0.2699, 0.5837, 0.271, 0.6588, 0.25, 0.6569, 0.25, 0.6569, 0.271, 0.6588, 0.2754, 0.6039, 0.2754, 0.6038, 0.2754, 0.6038, 0.2754, 0.6039, 0.2747, 0.6012, 0.2754, 0.6038, 0.2812, 0.625, 0.2812, 0.625, 0.274, 0.5987, 0.2747, 0.6012, 0.2812, 0.625, 0.2812, 0.625, 0.2812, 0.625, 0.271, 0.6588, 0.271, 0.6588, 0.2812, 0.625, 0.25, 0.5828, 0.2699, 0.5837, 0.2699, 0.5837, 0.2503, 0.5828, 0.25, 0.5828, 0.2699, 0.5837, 0.2754, 0.6038, 0.2747, 0.6012, 0.2699, 0.5837, 0.271, 0.6588, 0.25, 0.6569, 0.2617, 0.6579, 0.271, 0.6588, 0.25, 0.5828, 0.2503, 0.5828, 0.25, 0.5828, 0.2572, 0.5831, 0.2503, 0.5828, 0.2699, 0.5837, 0.2699, 0.5837, 0.2812, 0.625, 0.271, 0.6588, 0.2775, 0.6372, 0.2812, 0.625, 0.274, 0.5987, 0.2812, 0.625, 0.2812, 0.625, 0.274, 0.5987, 0.2572, 0.5831, 0.2699, 0.5837, 0.2699, 0.5837, 0.2572, 0.5831, 0.2699, 0.5837, 0.274, 0.5987, 0.274, 0.5987, 0.2699, 0.5837, 0.2812, 0.625, 0.2812, 0.625, 0.2812, 0.625, 0.2812, 0.625, 0.2812, 0.625, 0.2754, 0.6038, 0.2754, 0.6038, 0.2812, 0.625, 0.2754, 0.6038, 0.2754, 0.6039, 0.2754, 0.6039, 0.2754, 0.6038, 0.2812, 0.625, 0.2812, 0.625, 0.2754, 0.6038, 0.2754, 0.6039, 0.2754, 0.6038, 0.2754, 0.6038, 0.2754, 0.6039, 0.2754, 0.6038, 0.2754, 0.6039, 0.2754, 0.6039, 0.2754, 0.6038, 0.2812, 0.625, 0.2812, 0.625, 0.2812, 0.625, 0.2812, 0.625, 0.2754, 0.6039, 0.2812, 0.625, 0.2812, 0.625, 0.2754, 0.6039, 0.2754, 0.6038, 0.2754, 0.6038, 0.2754, 0.6039, 0.2754, 0.6039, 0.2754, 0.6039, 0.2812, 0.625, 0.2812, 0.625, 0.2754, 0.6039, 0.2812, 0.625, 0.2812, 0.625, 0.2812, 0.625, 0.2812, 0.625, 0.2754, 0.6038, 0.2754, 0.6039, 0.2754, 0.6039, 0.2754, 0.6038, 0.2812, 0.625, 0.2754, 0.6038, 0.2754, 0.6038, 0.2812, 0.625, 0.2812, 0.625, 0.2812, 0.625, 0.2812, 0.625, 0.2812, 0.625, 0.2812, 0.625, 0.2812, 0.625, 0.2754, 0.6039, 0.2754, 0.6039, 0.2812, 0.625, 0.2812, 0.625, 0.2754, 0.6038, 0.2754, 0.6038, 0.2754, 0.6038, 0.2812, 0.625, 0.2812, 0.625, 0.2754, 0.6038, 0.2812, 0.625, 0.2812, 0.625, 0.2812, 0.625, 0.2812, 0.625, 0.2754, 0.6039, 0.2754, 0.6039, 0.2754, 0.6039, 0.2754, 0.6039, 0.2754, 0.6039, 0.2699, 0.5837, 0.2699, 0.5837, 0.2754, 0.6039, 0.2699, 0.5837, 0.25, 0.5828, 0.25, 0.5828, 0.2699, 0.5837, 0.2812, 0.625, 0.2812, 0.625, 0.2812, 0.625, 0.2812, 0.625, 0.2754, 0.6039, 0.2812, 0.625, 0.2812, 0.625, 0.2754, 0.6038, 0.2754, 0.6039, 0.2754, 0.6039, 0.2754, 0.6038, 0.28, 0.6208, 0.2766, 0.6081, 0.2766, 0.6082, 0.28, 0.6206, 0.28, 0.6208, 0.28, 0.6206, 0.2812, 0.625, 0.2812, 0.625, 0.2766, 0.6081, 0.28, 0.6208, 0.2812, 0.625, 0.2754, 0.6039, 0.28, 0.6206, 0.2766, 0.6082, 0.2754, 0.6038, 0.2812, 0.625, 0.2766, 0.6082, 0.2766, 0.6081, 0.2754, 0.6039, 0.2754, 0.6038, 0.271, 0.6588, 0.271, 0.6588, 0.2617, 0.6579, 0.2699, 0.5837, 0.2699, 0.5837, 0.274, 0.5987, 0.2747, 0.6012, 0.2812, 0.625, 0.2812, 0.625, 0.271, 0.6588, 0.271, 0.6588, 0.2812, 0.625, 0.2812, 0.625, 0.271, 0.6588, 0.271, 0.6588, 0.25, 0.5828, 0.25, 0.5828, 0.2699, 0.5837, 0.2699, 0.5837, 0.2699, 0.5837, 0.2699, 0.5837, 0.2754, 0.6038, 0.2754, 0.6039, 0.271, 0.6588, 0.271, 0.6588, 0.25, 0.6569, 0.25, 0.6569, 0.2754, 0.6039, 0.2754, 0.6039, 0.2754, 0.6038, 0.2754, 0.6038, 0.2747, 0.6012, 0.2812, 0.625, 0.2812, 0.625, 0.2754, 0.6038, 0.274, 0.5987, 0.2812, 0.625, 0.2812, 0.625, 0.2747, 0.6012, 0.2812, 0.625, 0.2812, 0.625, 0.271, 0.6588, 0.271, 0.6588, 0.25, 0.5828, 0.25, 0.5828, 0.2503, 0.5828, 0.2699, 0.5837, 0.2699, 0.5837, 0.2699, 0.5837, 0.2699, 0.5837, 0.2747, 0.6012, 0.2754, 0.6038, 0.271, 0.6588, 0.271, 0.6588, 0.2617, 0.6579, 0.25, 0.6569, 0.25, 0.5828, 0.25, 0.5828, 0.2503, 0.5828, 0.2572, 0.5831, 0.2699, 0.5837, 0.2699, 0.5837, 0.2503, 0.5828, 0.2812, 0.625, 0.2812, 0.625, 0.2775, 0.6372, 0.271, 0.6588, 0.274, 0.5987, 0.274, 0.5987, 0.2812, 0.625, 0.2812, 0.625, 0.2572, 0.5831, 0.2572, 0.5831, 0.2699, 0.5837, 0.2699, 0.5837, 0.2699, 0.5837, 0.2699, 0.5837, 0.274, 0.5987, 0.274, 0.5987, 0.2812, 0.625, 0.2812, 0.625, 0.2812, 0.625, 0.2812, 0.625, 0.2812, 0.625, 0.2812, 0.625, 0.2754, 0.6038, 0.2754, 0.6038, 0.2754, 0.6038, 0.2754, 0.6039, 0.2754, 0.6039, 0.2754, 0.6038, 0.2754, 0.6038, 0.2812, 0.625, 0.2812, 0.625, 0.2754, 0.6039, 0.2754, 0.6039, 0.2754, 0.6038, 0.2754, 0.6038, 0.2754, 0.6038, 0.2754, 0.6038, 0.2754, 0.6039, 0.2754, 0.6039, 0.2812, 0.625, 0.2812, 0.625, 0.2812, 0.625, 0.2812, 0.625, 0.2754, 0.6039, 0.2754, 0.6039, 0.2812, 0.625, 0.2812, 0.625, 0.2754, 0.6038, 0.2754, 0.6039, 0.2754, 0.6039, 0.2754, 0.6038, 0.2754, 0.6039, 0.2754, 0.6039, 0.2812, 0.625, 0.2812, 0.625, 0.2812, 0.625, 0.2812, 0.625, 0.2812, 0.625, 0.2812, 0.625, 0.2754, 0.6038, 0.2754, 0.6038, 0.2754, 0.6039, 0.2754, 0.6039, 0.2812, 0.625, 0.2812, 0.625, 0.2754, 0.6038, 0.2754, 0.6038, 0.2812, 0.625, 0.2812, 0.625, 0.2812, 0.625, 0.2812, 0.625, 0.2812, 0.625, 0.2754, 0.6039, 0.2754, 0.6039, 0.2812, 0.625, 0.2812, 0.625, 0.2754, 0.6038, 0.2754, 0.6038, 0.2812, 0.625, 0.2754, 0.6038, 0.2754, 0.6038, 0.2812, 0.625, 0.2812, 0.625, 0.2812, 0.625, 0.2812, 0.625, 0.2812, 0.625, 0.2812, 0.625, 0.2754, 0.6039, 0.2754, 0.6039, 0.2754, 0.6039, 0.2754, 0.6039, 0.2754, 0.6039, 0.2754, 0.6039, 0.2699, 0.5837, 0.2699, 0.5837, 0.2699, 0.5837, 0.2699, 0.5837, 0.25, 0.5828, 0.25, 0.5828, 0.2812, 0.625, 0.2812, 0.625, 0.2812, 0.625, 0.2812, 0.625, 0.2754, 0.6039, 0.2754, 0.6038, 0.2812, 0.625, 0.2812, 0.625, 0.2754, 0.6039, 0.2754, 0.6038, 0.2754, 0.6039, 0.28, 0.6208, 0.28, 0.6206, 0.2766, 0.6082, 0.2766, 0.6081, 0.28, 0.6208, 0.2812, 0.625, 0.2812, 0.625, 0.28, 0.6206, 0.2766, 0.6081, 0.2754, 0.6039, 0.2812, 0.625, 0.28, 0.6208, 0.28, 0.6206, 0.2812, 0.625, 0.2754, 0.6038, 0.2766, 0.6082, 0.2766, 0.6082, 0.2754, 0.6038, 0.2754, 0.6039, 0.2766, 0.6081])
me_cube_002.materials.append(None)
me_cube_002.use_remesh_fix_poles = True
me_cube_002.use_remesh_preserve_attributes = False
me_cube_002.use_mirror_vertex_groups = False
me_cube_002.update()

# ---- objects
ob_body = bpy.data.objects.new('body', me_cube)
ob_clothes = bpy.data.objects.new('clothes', me_cube_002)

# ---- transforms, parenting, visibility, modifiers, constraints
ob_body.location = (0.0, 0.0, 0.0)
ob_body.rotation_euler = (-1.571, 0.0, 0.0)
ob_body.scale = (1.0, 1.0, 0.5)
ob_body.lineart.crease_threshold = 0.0
ob_clothes.location = (0.0, 0.0, 0.0)
ob_clothes.rotation_euler = (-1.571, 0.0, 0.0)
ob_clothes.scale = (1.0, 1.0, 0.5)
ob_clothes.lineart.crease_threshold = 0.0

# ---- collection membership
col_collection.objects.link(ob_body)
col_collection.objects.link(ob_clothes)

# ---- scene / render settings (as saved in the file)
scene.frame_start = 1; scene.frame_end = 250; scene.frame_set(0)
scene.render.engine = 'BLENDER_EEVEE_NEXT'
scene.render.fps = 30
scene.cycles.use_denoising = False
scene.cycles.samples = 128
scene.cycles.sampling_pattern = 'TABULATED_SOBOL'
scene.cycles.use_adaptive_sampling = False
scene.cycles.use_light_tree = False
scene.view_settings.view_transform = 'Filmic'
bpy.context.view_layer.update()

# ---- added for rendering (the .blend has no active camera and no usable light): camera, sun
cam_auto = bpy.data.cameras.new('AutoCamera')
cam_auto.lens = 50.0
cam_auto.sensor_width = 36.0
cam_auto.clip_end = 1000.0
ob_auto_camera = bpy.data.objects.new('AutoCamera', cam_auto)
scene.collection.objects.link(ob_auto_camera)
ob_auto_camera.location = (1.77727, -1.99584, 2.1793)
ob_auto_camera.rotation_euler = (1.09748, -7.21219e-08, 0.694738)
scene.camera = ob_auto_camera
light_auto_sun = bpy.data.lights.new('AutoSun', 'SUN')
light_auto_sun.energy = 3.0
light_auto_sun.angle = 0.0523599
ob_auto_sun = bpy.data.objects.new('AutoSun', light_auto_sun)
scene.collection.objects.link(ob_auto_sun)
ob_auto_sun.rotation_euler = (0.872665, 0.174533, 0.523599)
bpy.context.view_layer.update()
